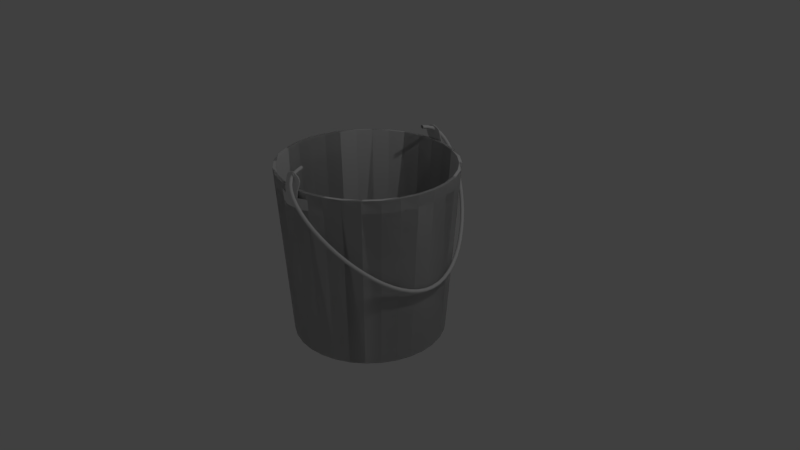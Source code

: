 # Source: bucketmesh.blend  (saved by Blender 2.78.0; exported with 4.5.12 LTS)
import bpy
from mathutils import Matrix  # noqa: F401  (used for matrix-valued properties, if any)

bpy.ops.wm.read_factory_settings(use_empty=True)
scene = bpy.context.scene
scene.name = 'Scene'

# ---- collections
col_collection_1 = bpy.data.collections.new('Collection 1'); scene.collection.children.link(col_collection_1)

# ---- world
world_world = bpy.data.worlds.new('World'); scene.world = world_world
world_world.color = (0.05088, 0.05088, 0.05088)
world_world.use_sun_shadow = False
world_world.sun_shadow_jitter_overblur = 0.0
world_world.cycles.sampling_method = 'MANUAL'

# ---- cameras
cam_camera = bpy.data.cameras.new('Camera')
cam_camera.clip_end = 100.0
cam_camera.lens = 35.0
cam_camera.sensor_width = 32.0
cam_camera.sensor_height = 18.0
cam_camera.ortho_scale = 7.314
cam_camera.dof.focus_distance = 0.0
cam_camera.dof.aperture_fstop = 128.0

# ---- lights
light_lamp = bpy.data.lights.new('Lamp', 'POINT')
light_lamp.transmission_factor = 0.0
light_lamp.cutoff_distance = 30.0
light_lamp.energy = 100.0
light_lamp.shadow_buffer_clip_start = 1.001
light_lamp.shadow_soft_size = 0.1
light_lamp.shadow_maximum_resolution = 0.006
light_lamp.use_absolute_resolution = True

# ---- meshes
me_cylinder = bpy.data.meshes.new('Cylinder')
me_cylinder.from_pydata([], [], [])
me_cylinder.use_remesh_preserve_volume = False
me_cylinder.use_remesh_preserve_attributes = False
me_cylinder.use_mirror_vertex_groups = False
me_cylinder.update()
me_cylinder_002 = bpy.data.meshes.new('Cylinder.002')
me_cylinder_002.from_pydata([(0.0, 1.0, -1.0), (-1.743e-08, 1.154, 1.277), (0.1951, 0.9808, -1.0), (0.2252, 1.132, 1.277), (0.3827, 0.9239, -1.0), (0.4417, 1.066, 1.277), (0.5556, 0.8315, -1.0), (0.6413, 0.9598, 1.277), (0.7071, 0.7071, -1.0), (0.8162, 0.8162, 1.277), (0.8315, 0.5556, -1.0), (0.9598, 0.6413, 1.277), (0.9239, 0.3827, -1.0), (1.066, 0.4417, 1.277), (0.9808, 0.1951, -1.0), (1.132, 0.2252, 1.277), (1.0, 7.55e-08, -1.0), (1.154, 4.265e-08, 1.277), (0.9808, -0.1951, -1.0), (1.132, -0.2252, 1.277), (0.9239, -0.3827, -1.0), (1.066, -0.4417, 1.277), (0.8315, -0.5556, -1.0), (0.9598, -0.6413, 1.277), (0.7071, -0.7071, -1.0), (0.8162, -0.8162, 1.277), (0.5556, -0.8315, -1.0), (0.6413, -0.9598, 1.277), (0.3827, -0.9239, -1.0), (0.4417, -1.066, 1.277), (0.1951, -0.9808, -1.0), (0.2252, -1.132, 1.277), (-3.258e-07, -1.0, -1.0), (-3.935e-07, -1.154, 1.277), (-0.1951, -0.9808, -1.0), (-0.2252, -1.132, 1.277), (-0.3827, -0.9239, -1.0), (-0.4417, -1.066, 1.277), (-0.5556, -0.8315, -1.0), (-0.6413, -0.9598, 1.277), (-0.7071, -0.7071, -1.0), (-0.8162, -0.8162, 1.277), (-0.8315, -0.5556, -1.0), (-0.9598, -0.6413, 1.277), (-0.9239, -0.3827, -1.0), (-1.066, -0.4417, 1.277), (-0.9808, -0.1951, -1.0), (-1.132, -0.2252, 1.277), (-1.0, 9.656e-07, -1.0), (-1.154, 1.07e-06, 1.277), (-0.9808, 0.1951, -1.0), (-1.132, 0.2252, 1.277), (-0.9239, 0.3827, -1.0), (-1.066, 0.4417, 1.277), (-0.8315, 0.5556, -1.0), (-0.9598, 0.6413, 1.277), (-0.7071, 0.7071, -1.0), (-0.8162, 0.8162, 1.277), (-0.5556, 0.8315, -1.0), (-0.6413, 0.9598, 1.277), (-0.3827, 0.9239, -1.0), (-0.4417, 1.066, 1.277), (-0.1951, 0.9808, -1.0), (-0.2252, 1.132, 1.277), (0.0, 0.9739, -0.9737), (-1.743e-08, 1.117, 1.28), (0.19, 0.9552, -0.9737), (0.218, 1.096, 1.28), (0.3727, 0.8998, -0.9737), (0.4276, 1.032, 1.28), (0.5411, 0.8098, -0.9737), (0.6208, 0.9291, 1.28), (0.6887, 0.6887, -0.9737), (0.7901, 0.7901, 1.28), (0.8098, 0.5411, -0.9737), (0.9291, 0.6208, 1.28), (0.8998, 0.3727, -0.9737), (1.032, 0.4276, 1.28), (0.9552, 0.19, -0.9737), (1.096, 0.218, 1.28), (0.9739, 7.55e-08, -0.9737), (1.117, 4.265e-08, 1.28), (0.9552, -0.19, -0.9737), (1.096, -0.218, 1.28), (0.8998, -0.3727, -0.9737), (1.032, -0.4276, 1.28), (0.8098, -0.5411, -0.9737), (0.9291, -0.6208, 1.28), (0.6887, -0.6887, -0.9737), (0.7901, -0.7901, 1.28), (0.5411, -0.8098, -0.9737), (0.6208, -0.9291, 1.28), (0.3727, -0.8998, -0.9737), (0.4276, -1.032, 1.28), (0.19, -0.9552, -0.9737), (0.218, -1.096, 1.28), (-3.258e-07, -0.9739, -0.9737), (-3.935e-07, -1.117, 1.28), (-0.19, -0.9552, -0.9737), (-0.218, -1.096, 1.28), (-0.3727, -0.8998, -0.9737), (-0.4276, -1.032, 1.28), (-0.5411, -0.8098, -0.9737), (-0.6208, -0.9291, 1.28), (-0.6887, -0.6887, -0.9737), (-0.7901, -0.7901, 1.28), (-0.8098, -0.5411, -0.9737), (-0.9291, -0.6208, 1.28), (-0.8998, -0.3727, -0.9737), (-1.032, -0.4276, 1.28), (-0.9552, -0.19, -0.9737), (-1.096, -0.218, 1.28), (-0.9739, 9.656e-07, -0.9737), (-1.117, 1.07e-06, 1.28), (-0.9552, 0.19, -0.9737), (-1.096, 0.218, 1.28), (-0.8998, 0.3727, -0.9737), (-1.032, 0.4276, 1.28), (-0.8098, 0.5411, -0.9737), (-0.9291, 0.6208, 1.28), (-0.6887, 0.6887, -0.9737), (-0.7901, 0.7901, 1.28), (-0.5411, 0.8098, -0.9737), (-0.6208, 0.9291, 1.28), (-0.3727, 0.8998, -0.9737), (-0.4276, 1.032, 1.28), (-0.19, 0.9552, -0.9737), (-0.218, 1.096, 1.28), (-1.619e-08, 1.143, 1.116), (0.2231, 1.121, 1.116), (0.4376, 1.056, 1.116), (0.6352, 0.9507, 1.116), (0.8085, 0.8085, 1.116), (0.9507, 0.6352, 1.116), (1.056, 0.4376, 1.116), (1.121, 0.2231, 1.116), (1.143, 4.497e-08, 1.116), (1.121, -0.2231, 1.116), (1.056, -0.4376, 1.116), (0.9507, -0.6352, 1.116), (0.8085, -0.8085, 1.116), (0.6352, -0.9507, 1.116), (0.4376, -1.056, 1.116), (0.2231, -1.121, 1.116), (-3.888e-07, -1.143, 1.116), (-0.2231, -1.121, 1.116), (-0.4376, -1.056, 1.116), (-0.6352, -0.9507, 1.116), (-0.8085, -0.8085, 1.116), (-0.9507, -0.6352, 1.116), (-1.056, -0.4376, 1.116), (-1.121, -0.2231, 1.116), (-1.143, 1.063e-06, 1.116), (-1.121, 0.2231, 1.116), (-1.056, 0.4376, 1.116), (-0.9507, 0.6352, 1.116), (-0.8085, 0.8085, 1.116), (-0.6352, 0.9507, 1.116), (-0.4376, 1.056, 1.116), (-0.2231, 1.121, 1.116), (0.008855, -1.114, 1.421), (0.01059, -1.114, 1.421), (0.01225, -1.114, 1.421), (0.01378, -1.114, 1.422), (0.01513, -1.114, 1.423), (0.01623, -1.114, 1.425), (0.01705, -1.114, 1.426), (0.01756, -1.114, 1.428), (0.01773, -1.114, 1.429), (0.01756, -1.114, 1.431), (0.01705, -1.114, 1.433), (0.01623, -1.114, 1.434), (0.01513, -1.114, 1.436), (0.01378, -1.114, 1.437), (0.01225, -1.114, 1.438), (0.01059, -1.114, 1.438), (0.008855, -1.114, 1.438), (0.007123, -1.114, 1.438), (0.005459, -1.114, 1.438), (0.003924, -1.114, 1.437), (0.00258, -1.114, 1.423), (0.003924, -1.114, 1.422), (0.005459, -1.114, 1.421), (0.007123, -1.114, 1.421), (0.01756, -1.172, 1.428), (0.01773, -1.172, 1.429), (0.01756, -1.172, 1.431), (0.01513, -1.172, 1.436), (0.005459, -1.143, 1.438), (0.005459, -1.143, 1.438), (0.007123, -1.143, 1.438), (0.007123, -1.143, 1.438), (0.01513, -1.143, 1.423), (0.01513, -1.143, 1.423), (0.001197, -1.143, 1.425), (0.01378, -1.143, 1.422), (0.01378, -1.143, 1.422), (0.01651, -1.143, 1.425), (0.01623, -1.143, 1.425), (0.01059, -1.143, 1.438), (0.01623, -1.143, 1.425), (0.007123, -1.143, 1.421), (0.007123, -1.143, 1.421), (0.005459, -1.143, 1.421), (0.005459, -1.143, 1.421), (0.01378, -1.143, 1.437), (0.01378, -1.143, 1.437), (0.01513, -1.143, 1.436), (0.002471, -1.143, 1.436), (0.01513, -1.143, 1.436), (0.003924, -1.143, 1.422), (0.003924, -1.143, 1.422), (0.01524, -1.143, 1.436), (0.01059, -1.143, 1.438), (0.01225, -1.143, 1.438), (0.01225, -1.143, 1.438), (0.0001509, -1.143, 1.428), (0.0001509, -1.143, 1.428), (0.001197, -1.143, 1.425), (0.001476, -1.143, 1.425), (0.001476, -1.143, 1.425), (0.00258, -1.143, 1.436), (0.00258, -1.143, 1.436), (0.003924, -1.143, 1.437), (0.003924, -1.143, 1.437), (0.0006559, -1.143, 1.433), (0.0006559, -1.143, 1.433), (0.01651, -1.143, 1.425), (0.01705, -1.143, 1.426), (0.01705, -1.143, 1.426), (0.01756, -1.143, 1.428), (0.01756, -1.143, 1.428), (0.01756, -1.143, 1.431), (0.01756, -1.143, 1.431), (0.01773, -1.143, 1.429), (0.01773, -1.143, 1.429), (0.01623, -1.143, 1.434), (0.01623, -1.143, 1.434), (0.01705, -1.143, 1.433), (0.01705, -1.143, 1.433), (0.008855, -1.143, 1.438), (0.008855, -1.143, 1.438), (0.01225, -1.143, 1.421), (0.01225, -1.143, 1.421), (0.01059, -1.143, 1.421), (0.01059, -1.143, 1.421), (0.002471, -1.143, 1.436), (0.01524, -1.143, 1.436), (-0.09883, -1.157, 1.051), (0.1149, -1.157, 1.051), (-0.2136, -1.128, 1.197), (0.1209, -1.174, 1.232), (0.1209, -1.164, 1.051), (-0.09286, -1.174, 1.195), (-0.09286, -1.164, 1.051), (0.1209, -1.174, 1.195), (0.2417, -1.111, 1.054), (-0.09286, -1.174, 1.232), (-0.2136, -1.118, 1.054), (0.2417, -1.121, 1.197), (0.00639, -1.129, 1.464), (0.01806, -1.129, 1.442), (0.0161, -1.129, 1.44), (0.02087, -1.129, 1.446), (0.02161, -1.129, 1.448), (0.01967, -1.129, 1.444), (0.02087, -1.129, 1.456), (0.006391, -1.129, 1.438), (0.003963, -1.129, 1.439), (0.01806, -1.129, 1.46), (0.001726, -1.129, 1.462), (-0.001844, -1.129, 1.458), (0.02008, -1.129, 1.444), (0.008915, -1.129, 1.438), (0.008915, -1.129, 1.464), (0.01387, -1.129, 1.439), (0.01144, -1.129, 1.438), (0.1163, 1.16, 1.051), (-0.09746, 1.16, 1.051), (0.1163, 1.17, 1.195), (-0.09746, 1.17, 1.195), (0.2371, 1.113, 1.054), (-0.2182, 1.119, 1.054), (0.2371, 1.123, 1.197), (-0.2182, 1.129, 1.197), (0.1163, 1.169, 1.232), (-0.09746, 1.169, 1.232), (0.1204, 1.169, 1.257), (-0.1016, 1.169, 1.257), (0.1213, 1.168, 1.282), (-0.1025, 1.168, 1.282), (0.1235, 1.157, 1.311), (-0.1065, 1.157, 1.311), (0.1267, 1.144, 1.349), (-0.1097, 1.144, 1.349), (0.1267, 1.133, 1.39), (-0.1097, 1.133, 1.39), (0.1156, 1.133, 1.422), (-0.09854, 1.133, 1.422), (0.09408, 1.132, 1.444), (-0.07702, 1.132, 1.444), (0.06406, 1.132, 1.46), (-0.047, 1.132, 1.46), (0.02198, 1.132, 1.477), (-0.004914, 1.132, 1.477), (0.003579, 1.132, 1.463), (0.001342, 1.132, 1.462), (-0.0006185, 1.132, 1.46), (0.006007, 1.132, 1.464), (0.008531, 1.132, 1.464), (-0.0007765, 1.132, 1.46), (0.006039, -1.092, 1.466), (0.0118, -1.092, 1.465), (-0.005256, -1.092, 1.463), (0.0002808, -1.092, 1.465), (0.01376, 1.132, 1.464), (0.008007, 1.132, 1.464), (0.008619, 1.132, 1.464), (-0.01078, 1.133, 1.418), (-0.0135, 1.133, 1.423), (0.02506, 1.133, 1.408), (-0.01286, 1.133, 1.422), (0.04271, 1.132, 1.441), (0.04328, 1.132, 1.435), (-0.007105, 1.133, 1.414), (-0.01078, 1.132, 1.451), (0.04271, 1.132, 1.441), (0.03016, 1.132, 1.459), (-0.007105, 1.132, 1.456), (0.0007454, 1.132, 1.461), (0.03463, 1.132, 1.456), (0.04103, 1.132, 1.446), (-0.0135, 1.132, 1.446), (-0.002632, 1.133, 1.41), (-0.01518, 1.132, 1.429), (-0.002632, 1.132, 1.459), (-0.001708, 1.132, 1.46), (0.04153, 1.132, 1.444), (0.03016, 1.133, 1.41), (-0.01575, 1.132, 1.435), (0.01376, 1.133, 1.405), (0.04271, 1.132, 1.429), (0.008007, 1.133, 1.406), (-0.01518, 1.132, 1.441), (0.01952, 1.133, 1.406), (0.01952, 1.132, 1.464), (0.00247, 1.133, 1.408), (0.04103, 1.133, 1.423), (0.0383, 1.133, 1.418), (0.03463, 1.133, 1.414), (0.04039, 1.133, 1.422), (-0.001708, 1.132, 1.46), (0.0007454, 1.132, 1.461), (0.0383, 1.132, 1.451), (-0.014, 1.132, 1.444), (0.02506, 1.132, 1.462), (0.02924, 1.132, 1.46), (0.0, 0.993, -0.9929), (-1.743e-08, 1.147, 1.271), (0.1937, 0.9739, -0.9929), (0.2237, 1.125, 1.271), (0.38, 0.9174, -0.9929), (0.4388, 1.059, 1.271), (0.5517, 0.8256, -0.9929), (0.637, 0.9534, 1.271), (0.7021, 0.7021, -0.9929), (0.8108, 0.8108, 1.271), (0.8256, 0.5517, -0.9929), (0.9534, 0.637, 1.271), (0.9174, 0.38, -0.9929), (1.059, 0.4388, 1.271), (0.9739, 0.1937, -0.9929), (1.125, 0.2237, 1.271), (0.993, 7.55e-08, -0.9929), (1.147, 4.265e-08, 1.271), (0.9739, -0.1937, -0.9929), (1.125, -0.2237, 1.271), (0.9174, -0.38, -0.9929), (1.059, -0.4388, 1.271), (0.8256, -0.5517, -0.9929), (0.9534, -0.637, 1.271), (0.7021, -0.7021, -0.9929), (0.8108, -0.8108, 1.271), (0.5517, -0.8256, -0.9929), (0.637, -0.9534, 1.271), (0.38, -0.9174, -0.9929), (0.4388, -1.059, 1.271), (0.1937, -0.9739, -0.9929), (0.2237, -1.125, 1.271), (-3.258e-07, -0.993, -0.9929), (-3.935e-07, -1.147, 1.271), (-0.1937, -0.9739, -0.9929), (-0.2237, -1.125, 1.271), (-0.38, -0.9174, -0.9929), (-0.4388, -1.059, 1.271), (-0.5517, -0.8256, -0.9929), (-0.637, -0.9534, 1.271), (-0.7021, -0.7021, -0.9929), (-0.8108, -0.8108, 1.271), (-0.8256, -0.5517, -0.9929), (-0.9534, -0.637, 1.271), (-0.9174, -0.38, -0.9929), (-1.059, -0.4388, 1.271), (-0.9739, -0.1937, -0.9929), (-1.125, -0.2237, 1.271), (-0.993, 9.656e-07, -0.9929), (-1.147, 1.07e-06, 1.271), (-0.9739, 0.1937, -0.9929), (-1.125, 0.2237, 1.271), (-0.9174, 0.38, -0.9929), (-1.059, 0.4388, 1.271), (-0.8256, 0.5517, -0.9929), (-0.9534, 0.637, 1.271), (-0.7021, 0.7021, -0.9929), (-0.8108, 0.8108, 1.271), (-0.5517, 0.8256, -0.9929), (-0.637, 0.9534, 1.271), (-0.38, 0.9174, -0.9929), (-0.4388, 1.059, 1.271), (-0.1937, 0.9739, -0.9929), (-0.2237, 1.125, 1.271), (0.0, 0.981, -0.9808), (-1.743e-08, 1.124, 1.272), (0.1914, 0.9621, -0.9808), (0.2192, 1.102, 1.272), (0.3754, 0.9063, -0.9808), (0.43, 1.038, 1.272), (0.545, 0.8157, -0.9808), (0.6243, 0.9343, 1.272), (0.6937, 0.6937, -0.9808), (0.7946, 0.7946, 1.272), (0.8157, 0.545, -0.9808), (0.9343, 0.6243, 1.272), (0.9063, 0.3754, -0.9808), (1.038, 0.43, 1.272), (0.9621, 0.1914, -0.9808), (1.102, 0.2192, 1.272), (0.981, 7.55e-08, -0.9808), (1.124, 4.265e-08, 1.272), (0.9621, -0.1914, -0.9808), (1.102, -0.2192, 1.272), (0.9063, -0.3754, -0.9808), (1.038, -0.43, 1.272), (0.8157, -0.545, -0.9808), (0.9343, -0.6243, 1.272), (0.6937, -0.6937, -0.9808), (0.7946, -0.7946, 1.272), (0.545, -0.8157, -0.9808), (0.6243, -0.9343, 1.272), (0.3754, -0.9063, -0.9808), (0.43, -1.038, 1.272), (0.1914, -0.9621, -0.9808), (0.2192, -1.102, 1.272), (-3.258e-07, -0.981, -0.9808), (-3.935e-07, -1.124, 1.272), (-0.1914, -0.9621, -0.9808), (-0.2192, -1.102, 1.272), (-0.3754, -0.9063, -0.9808), (-0.43, -1.038, 1.272), (-0.545, -0.8157, -0.9808), (-0.6243, -0.9343, 1.272), (-0.6937, -0.6937, -0.9808), (-0.7946, -0.7946, 1.272), (-0.8157, -0.545, -0.9808), (-0.9343, -0.6243, 1.272), (-0.9063, -0.3754, -0.9808), (-1.038, -0.43, 1.272), (-0.9621, -0.1914, -0.9808), (-1.102, -0.2192, 1.272), (-0.981, 9.656e-07, -0.9808), (-1.124, 1.07e-06, 1.272), (-0.9621, 0.1914, -0.9808), (-1.102, 0.2192, 1.272), (-0.9063, 0.3754, -0.9808), (-1.038, 0.43, 1.272), (-0.8157, 0.545, -0.9808), (-0.9343, 0.6243, 1.272), (-0.6937, 0.6937, -0.9808), (-0.7946, 0.7946, 1.272), (-0.545, 0.8157, -0.9808), (-0.6243, 0.9343, 1.272), (-0.3754, 0.9063, -0.9808), (-0.43, 1.038, 1.272), (-0.1914, 0.9621, -0.9808), (-0.2192, 1.102, 1.272), (-1.619e-08, 1.133, 1.117), (0.2211, 1.112, 1.117), (0.4337, 1.047, 1.117), (0.6297, 0.9424, 1.117), (0.8015, 0.8015, 1.117), (0.9424, 0.6297, 1.117), (1.047, 0.4337, 1.117), (1.112, 0.2211, 1.117), (1.133, 4.497e-08, 1.117), (1.112, -0.2211, 1.117), (1.047, -0.4337, 1.117), (0.9424, -0.6297, 1.117), (0.8015, -0.8015, 1.117), (0.6297, -0.9424, 1.117), (0.4337, -1.047, 1.117), (0.2211, -1.112, 1.117), (-3.888e-07, -1.133, 1.117), (-0.2211, -1.112, 1.117), (-0.4337, -1.047, 1.117), (-0.6297, -0.9424, 1.117), (-0.8015, -0.8015, 1.117), (-0.9424, -0.6297, 1.117), (-1.047, -0.4337, 1.117), (-1.112, -0.2211, 1.117), (-1.133, 1.063e-06, 1.117), (-1.112, 0.2211, 1.117), (-1.047, 0.4337, 1.117), (-0.9424, 0.6297, 1.117), (-0.8015, 0.8015, 1.117), (-0.6297, 0.9424, 1.117), (-0.4337, 1.047, 1.117), (-0.2211, 1.112, 1.117), (0.008806, -1.108, 1.413), (0.01053, -1.108, 1.413), (0.01218, -1.108, 1.413), (0.01371, -1.108, 1.414), (0.01505, -1.108, 1.415), (0.01614, -1.108, 1.417), (0.01696, -1.108, 1.418), (0.01746, -1.108, 1.42), (0.01763, -1.108, 1.422), (0.01746, -1.108, 1.423), (0.01696, -1.108, 1.425), (0.01614, -1.108, 1.426), (0.01505, -1.108, 1.428), (0.01371, -1.108, 1.429), (0.01218, -1.108, 1.43), (0.01053, -1.108, 1.43), (0.008806, -1.108, 1.43), (0.007084, -1.108, 1.43), (0.005429, -1.108, 1.43), (0.003903, -1.108, 1.429), (0.002566, -1.108, 1.428), (0.001468, -1.108, 1.426), (0.0001503, -1.108, 1.423), (-1.962e-05, -1.108, 1.422), (0.0001503, -1.108, 1.42), (0.0006526, -1.108, 1.418), (0.001468, -1.108, 1.417), (0.002566, -1.108, 1.415), (0.003903, -1.108, 1.414), (0.005428, -1.108, 1.413), (0.007084, -1.108, 1.413), (0.01371, -1.165, 1.414), (0.01696, -1.165, 1.418), (0.01746, -1.165, 1.42), (0.01763, -1.165, 1.422), (0.01746, -1.165, 1.423), (0.01696, -1.165, 1.425), (0.01615, -1.165, 1.427), (0.01505, -1.165, 1.428), (0.01371, -1.165, 1.429), (0.01218, -1.165, 1.43), (0.01053, -1.165, 1.43), (0.005429, -1.165, 1.43), (0.002566, -1.165, 1.428), (0.001468, -1.165, 1.427), (0.0006526, -1.165, 1.425), (0.002566, -1.165, 1.415), (0.005429, -1.137, 1.43), (0.005429, -1.137, 1.43), (0.007085, -1.137, 1.43), (0.007085, -1.137, 1.43), (0.01371, -1.137, 1.414), (0.01371, -1.137, 1.414), (0.01642, -1.137, 1.417), (0.01614, -1.137, 1.417), (0.01053, -1.137, 1.43), (0.01614, -1.137, 1.417), (0.005429, -1.137, 1.413), (0.005429, -1.137, 1.413), (0.01371, -1.137, 1.429), (0.01371, -1.137, 1.429), (0.01505, -1.137, 1.428), (0.002458, -1.137, 1.428), (0.01505, -1.137, 1.428), (0.01515, -1.137, 1.428), (0.01053, -1.137, 1.43), (0.01218, -1.137, 1.43), (0.01218, -1.137, 1.43), (0.0006526, -1.137, 1.418), (0.0006526, -1.137, 1.418), (0.001468, -1.137, 1.417), (0.001468, -1.137, 1.417), (0.002566, -1.137, 1.428), (0.002566, -1.137, 1.428), (0.003903, -1.137, 1.429), (0.003903, -1.137, 1.429), (0.0006526, -1.137, 1.425), (0.0006526, -1.137, 1.425), (0.001468, -1.137, 1.427), (0.001468, -1.137, 1.427), (0.01642, -1.137, 1.417), (0.01696, -1.137, 1.418), (0.01696, -1.137, 1.418), (0.01746, -1.137, 1.42), (0.01746, -1.137, 1.42), (0.008806, -1.137, 1.413), (0.008806, -1.137, 1.413), (0.0001503, -1.137, 1.423), (0.0001503, -1.137, 1.423), (0.01746, -1.137, 1.423), (0.01746, -1.137, 1.423), (0.01763, -1.137, 1.422), (0.01763, -1.137, 1.422), (0.01615, -1.137, 1.427), (0.01615, -1.137, 1.427), (0.01696, -1.137, 1.425), (0.01696, -1.137, 1.425), (0.008807, -1.137, 1.43), (0.008807, -1.137, 1.43), (0.01218, -1.137, 1.413), (0.01218, -1.137, 1.413), (0.002566, -1.137, 1.415), (0.002566, -1.137, 1.415), (0.002458, -1.137, 1.428), (0.01515, -1.137, 1.428), (-0.2165, -1.108, 1.054), (0.2325, -1.106, 1.054), (-0.2165, -1.118, 1.198), (0.2325, -1.116, 1.198), (0.1145, 1.15, 1.052), (-0.09583, 1.15, 1.052), (0.1151, 1.16, 1.195), (-0.09638, 1.16, 1.195), (0.2335, 1.104, 1.054), (-0.215, 1.109, 1.054), (0.2335, 1.114, 1.198), (-0.215, 1.119, 1.198), (0.1163, 1.159, 1.232), (-0.09746, 1.159, 1.232), (0.1204, 1.159, 1.257), (-0.1016, 1.159, 1.257), (0.1213, 1.159, 1.28), (-0.1025, 1.159, 1.28), (0.1235, 1.147, 1.308), (-0.1065, 1.147, 1.308), (0.1267, 1.134, 1.346), (-0.1097, 1.134, 1.346), (0.1267, 1.123, 1.388), (-0.1097, 1.123, 1.388), (0.1156, 1.123, 1.422), (-0.09854, 1.123, 1.422), (0.09408, 1.122, 1.444), (-0.07702, 1.122, 1.444), (0.06406, 1.122, 1.46), (-0.047, 1.122, 1.46), (0.02198, 1.122, 1.477), (-0.004914, 1.122, 1.477), (0.003579, 1.122, 1.463), (0.001342, 1.122, 1.461), (-0.0006185, 1.122, 1.46), (0.006007, 1.122, 1.463), (0.008531, 1.122, 1.464), (-0.0007765, 1.122, 1.46), (0.01489, -1.136, 1.464), (0.01742, -1.136, 1.464), (-0.005814, -1.137, 1.46), (0.02208, -1.136, 1.462), (-0.001635, -1.136, 1.462), (0.01984, -1.136, 1.463), (0.03743, -1.137, 1.444), (0.02834, -1.136, 1.477), (-0.01488, -1.137, 1.451), (0.001448, -1.136, 1.477), (-0.01696, -1.137, 1.422), (0.07042, -1.137, 1.46), (-0.01121, -1.137, 1.414), (-0.04064, -1.137, 1.46), (-0.01488, -1.137, 1.418), (0.1004, -1.137, 1.444), (-0.01761, -1.137, 1.423), (-0.07066, -1.137, 1.444), (0.02095, -1.137, 1.408), (0.122, -1.137, 1.422), (0.003902, -1.136, 1.464), (-0.09218, -1.137, 1.422), (0.003902, -1.137, 1.406), (0.1331, -1.138, 1.39), (0.03861, -1.137, 1.441), (0.01542, -1.137, 1.406), (-0.01929, -1.137, 1.429), (0.00966, -1.137, 1.405), (0.03917, -1.137, 1.435), (-0.006737, -1.137, 1.41), (-0.01811, -1.137, 1.444), (0.02513, -1.137, 1.46), (0.02606, -1.137, 1.459), (0.03861, -1.137, 1.429), (0.02606, -1.137, 1.41), (0.03693, -1.137, 1.446), (-0.01761, -1.137, 1.446), (-0.01121, -1.137, 1.456), (0.02268, -1.136, 1.461), (0.03053, -1.137, 1.456), (-0.006737, -1.137, 1.459), (-0.01929, -1.137, 1.441), (0.0342, -1.137, 1.451), (0.03053, -1.137, 1.414), (-0.01985, -1.137, 1.435), (-0.1033, -1.138, 1.39), (-0.01929, -1.137, 1.441), (0.1331, -1.148, 1.349), (0.03628, -1.137, 1.422), (-0.1033, -1.148, 1.349), (-0.001635, -1.137, 1.408), (0.1299, -1.161, 1.311), (0.03693, -1.137, 1.423), (-0.1001, -1.161, 1.311), (0.0342, -1.137, 1.418), (0.1259, -1.173, 1.282), (0.01481, -1.136, 1.464), (-0.09789, -1.173, 1.282), (0.01542, -1.136, 1.464), (0.125, -1.173, 1.257), (0.00966, -1.136, 1.464), (-0.09697, -1.173, 1.257), (0.01376, 1.122, 1.464), (0.008007, 1.122, 1.464), (0.008619, 1.122, 1.464), (-0.01078, 1.123, 1.418), (-0.0135, 1.123, 1.423), (0.02506, 1.123, 1.407), (-0.01286, 1.123, 1.422), (0.04271, 1.122, 1.44), (0.04328, 1.122, 1.435), (-0.007105, 1.123, 1.414), (-0.01078, 1.122, 1.451), (0.04271, 1.122, 1.44), (0.03016, 1.122, 1.459), (-0.007105, 1.122, 1.456), (0.0007454, 1.122, 1.461), (0.03463, 1.122, 1.456), (0.04103, 1.122, 1.446), (-0.0135, 1.122, 1.446), (-0.002632, 1.123, 1.41), (-0.01518, 1.122, 1.429), (-0.002632, 1.122, 1.459), (-0.001708, 1.122, 1.46), (0.04153, 1.122, 1.444), (0.03016, 1.123, 1.41), (-0.01575, 1.122, 1.435), (0.01376, 1.123, 1.405), (0.04271, 1.122, 1.429), (0.008007, 1.123, 1.406), (-0.01518, 1.122, 1.44), (0.01952, 1.123, 1.406), (0.01952, 1.122, 1.464), (0.00247, 1.123, 1.407), (0.04103, 1.123, 1.423), (0.0383, 1.123, 1.418), (0.03463, 1.123, 1.414), (0.04039, 1.123, 1.422), (-0.001708, 1.122, 1.46), (0.0007454, 1.122, 1.461), (0.0383, 1.122, 1.451), (-0.014, 1.122, 1.444), (0.02506, 1.122, 1.462), (0.02924, 1.122, 1.46), (0.03499, -1.12, 1.43), (0.02244, -1.12, 1.412), (-0.02348, -1.13, 1.436), (0.0319, -1.12, 1.422), (0.03555, -1.12, 1.436), (0.03198, -1.13, 1.422), (0.03058, -1.13, 1.42), (0.03331, -1.12, 1.425), (0.03058, -1.12, 1.42), (-0.02291, -1.129, 1.442), (-0.02291, -1.12, 1.43), (0.03499, -1.119, 1.442), (-0.02123, -1.13, 1.425), (0.01733, -1.12, 1.409), (-0.02123, -1.129, 1.447), (-0.0185, -1.129, 1.452), (-0.02123, -1.12, 1.425), (0.03058, -1.119, 1.452), (0.03499, -1.129, 1.442), (0.03331, -1.119, 1.447), (0.02691, -1.119, 1.457), (0.03555, -1.13, 1.436), (-0.01036, -1.129, 1.461), (-0.0185, -1.119, 1.452), (-0.0185, -1.119, 1.452), (0.0118, -1.129, 1.465), (0.02691, -1.12, 1.415), (0.03424, -1.119, 1.444), (0.03419, -1.129, 1.444), (-0.02216, -1.119, 1.444), (-0.02211, -1.129, 1.444), (-0.01483, -1.119, 1.457), (-0.01149, -1.119, 1.46), (-0.01149, -1.119, 1.46), (0.02356, -1.119, 1.46), (0.02356, -1.119, 1.46), (0.02244, -1.119, 1.461), (0.02244, -1.119, 1.461), (0.02338, -1.129, 1.46), (0.02338, -1.129, 1.46), (-0.01036, -1.129, 1.461), (-0.005256, -1.119, 1.463), (-0.005256, -1.119, 1.463), (0.01733, -1.119, 1.463), (0.01733, -1.119, 1.463), (0.0002808, -1.119, 1.465), (0.0002808, -1.119, 1.465), (0.006039, -1.119, 1.466), (0.006039, -1.119, 1.466), (0.0, 0.993, -0.9929), (-1.743e-08, 1.147, 1.271), (0.1937, 0.9739, -0.9929), (0.2237, 1.125, 1.271), (0.38, 0.9174, -0.9929), (0.4388, 1.059, 1.271), (0.5517, 0.8256, -0.9929), (0.637, 0.9534, 1.271), (0.7021, 0.7021, -0.9929), (0.8108, 0.8108, 1.271), (0.8256, 0.5517, -0.9929), (0.9534, 0.637, 1.271), (0.9174, 0.38, -0.9929), (1.059, 0.4388, 1.271), (0.9739, 0.1937, -0.9929), (1.125, 0.2237, 1.271), (0.993, 7.55e-08, -0.9929), (1.147, 4.265e-08, 1.271), (0.9739, -0.1937, -0.9929), (1.125, -0.2237, 1.271), (0.9174, -0.38, -0.9929), (1.059, -0.4388, 1.271), (0.8256, -0.5517, -0.9929), (0.9534, -0.637, 1.271), (0.7021, -0.7021, -0.9929), (0.8108, -0.8108, 1.271), (0.5517, -0.8256, -0.9929), (0.637, -0.9534, 1.271), (0.38, -0.9174, -0.9929), (0.4388, -1.059, 1.271), (0.1937, -0.9739, -0.9929), (0.2237, -1.125, 1.271), (-3.258e-07, -0.993, -0.9929), (-3.935e-07, -1.147, 1.271), (-0.1937, -0.9739, -0.9929), (-0.2237, -1.125, 1.271), (-0.38, -0.9174, -0.9929), (-0.4388, -1.059, 1.271), (-0.5517, -0.8256, -0.9929), (-0.637, -0.9534, 1.271), (-0.7021, -0.7021, -0.9929), (-0.8108, -0.8108, 1.271), (-0.8256, -0.5517, -0.9929), (-0.9534, -0.637, 1.271), (-0.9174, -0.38, -0.9929), (-1.059, -0.4388, 1.271), (-0.9739, -0.1937, -0.9929), (-1.125, -0.2237, 1.271), (-0.993, 9.656e-07, -0.9929), (-1.147, 1.07e-06, 1.271), (-0.9739, 0.1937, -0.9929), (-1.125, 0.2237, 1.271), (-0.9174, 0.38, -0.9929), (-1.059, 0.4388, 1.271), (-0.8256, 0.5517, -0.9929), (-0.9534, 0.637, 1.271), (-0.7021, 0.7021, -0.9929), (-0.8108, 0.8108, 1.271), (-0.5517, 0.8256, -0.9929), (-0.637, 0.9534, 1.271), (-0.38, 0.9174, -0.9929), (-0.4388, 1.059, 1.271), (-0.1937, 0.9739, -0.9929), (-0.2237, 1.125, 1.271), (0.0, 0.981, -0.9808), (-1.743e-08, 1.124, 1.272), (0.1914, 0.9621, -0.9808), (0.2192, 1.102, 1.272), (0.3754, 0.9063, -0.9808), (0.43, 1.038, 1.272), (0.545, 0.8157, -0.9808), (0.6243, 0.9343, 1.272), (0.6937, 0.6937, -0.9808), (0.7946, 0.7946, 1.272), (0.8157, 0.545, -0.9808), (0.9343, 0.6243, 1.272), (0.9063, 0.3754, -0.9808), (1.038, 0.43, 1.272), (0.9621, 0.1914, -0.9808), (1.102, 0.2192, 1.272), (0.981, 7.55e-08, -0.9808), (1.124, 4.265e-08, 1.272), (0.9621, -0.1914, -0.9808), (1.102, -0.2192, 1.272), (0.9063, -0.3754, -0.9808), (1.038, -0.43, 1.272), (0.8157, -0.545, -0.9808), (0.9343, -0.6243, 1.272), (0.6937, -0.6937, -0.9808), (0.7946, -0.7946, 1.272), (0.545, -0.8157, -0.9808), (0.6243, -0.9343, 1.272), (0.3754, -0.9063, -0.9808), (0.43, -1.038, 1.272), (0.1914, -0.9621, -0.9808), (0.2192, -1.102, 1.272), (-3.258e-07, -0.981, -0.9808), (-3.935e-07, -1.124, 1.272), (-0.1914, -0.9621, -0.9808), (-0.2192, -1.102, 1.272), (-0.3754, -0.9063, -0.9808), (-0.43, -1.038, 1.272), (-0.545, -0.8157, -0.9808), (-0.6243, -0.9343, 1.272), (-0.6937, -0.6937, -0.9808), (-0.7946, -0.7946, 1.272), (-0.8157, -0.545, -0.9808), (-0.9343, -0.6243, 1.272), (-0.9063, -0.3754, -0.9808), (-1.038, -0.43, 1.272), (-0.9621, -0.1914, -0.9808), (-1.102, -0.2192, 1.272), (-0.981, 9.656e-07, -0.9808), (-1.124, 1.07e-06, 1.272), (-0.9621, 0.1914, -0.9808), (-1.102, 0.2192, 1.272), (-0.9063, 0.3754, -0.9808), (-1.038, 0.43, 1.272), (-0.8157, 0.545, -0.9808), (-0.9343, 0.6243, 1.272), (-0.6937, 0.6937, -0.9808), (-0.7946, 0.7946, 1.272), (-0.545, 0.8157, -0.9808), (-0.6243, 0.9343, 1.272), (-0.3754, 0.9063, -0.9808), (-0.43, 1.038, 1.272), (-0.1914, 0.9621, -0.9808), (-0.2192, 1.102, 1.272), (-1.619e-08, 1.133, 1.117), (0.2211, 1.112, 1.117), (0.4337, 1.047, 1.117), (0.6297, 0.9424, 1.117), (0.8015, 0.8015, 1.117), (0.9424, 0.6297, 1.117), (1.047, 0.4337, 1.117), (1.112, 0.2211, 1.117), (1.133, 4.497e-08, 1.117), (1.112, -0.2211, 1.117), (1.047, -0.4337, 1.117), (0.9424, -0.6297, 1.117), (0.8015, -0.8015, 1.117), (0.6297, -0.9424, 1.117), (0.4337, -1.047, 1.117), (0.2211, -1.112, 1.117), (-3.888e-07, -1.133, 1.117), (-0.2211, -1.112, 1.117), (-0.4337, -1.047, 1.117), (-0.6297, -0.9424, 1.117), (-0.8015, -0.8015, 1.117), (-0.9424, -0.6297, 1.117), (-1.047, -0.4337, 1.117), (-1.112, -0.2211, 1.117), (-1.133, 1.063e-06, 1.117), (-1.112, 0.2211, 1.117), (-1.047, 0.4337, 1.117), (-0.9424, 0.6297, 1.117), (-0.8015, 0.8015, 1.117), (-0.6297, 0.9424, 1.117), (-0.4337, 1.047, 1.117), (-0.2211, 1.112, 1.117), (0.008806, -1.108, 1.413), (0.01053, -1.108, 1.413), (0.01218, -1.108, 1.413), (0.01371, -1.108, 1.414), (0.01505, -1.108, 1.415), (0.01614, -1.108, 1.417), (0.01696, -1.108, 1.418), (0.01746, -1.108, 1.42), (0.01763, -1.108, 1.422), (0.01746, -1.108, 1.423), (0.01696, -1.108, 1.425), (0.01614, -1.108, 1.426), (0.01505, -1.108, 1.428), (0.01371, -1.108, 1.429), (0.01218, -1.108, 1.43), (0.01053, -1.108, 1.43), (0.008806, -1.108, 1.43), (0.007084, -1.108, 1.43), (0.005429, -1.108, 1.43), (0.003903, -1.108, 1.429), (0.002566, -1.108, 1.415), (0.003903, -1.108, 1.414), (0.005428, -1.108, 1.413), (0.007084, -1.108, 1.413), (0.01746, -1.165, 1.42), (0.01763, -1.165, 1.422), (0.01746, -1.165, 1.423), (0.01505, -1.165, 1.428), (0.005429, -1.137, 1.43), (0.005429, -1.137, 1.43), (0.007085, -1.137, 1.43), (0.007085, -1.137, 1.43), (0.01505, -1.137, 1.415), (0.01505, -1.137, 1.415), (0.00119, -1.137, 1.417), (0.01371, -1.137, 1.414), (0.01371, -1.137, 1.414), (0.01642, -1.137, 1.417), (0.01614, -1.137, 1.417), (0.01053, -1.137, 1.43), (0.01614, -1.137, 1.417), (0.007084, -1.137, 1.413), (0.007084, -1.137, 1.413), (0.005429, -1.137, 1.413), (0.005429, -1.137, 1.413), (0.01371, -1.137, 1.429), (0.01371, -1.137, 1.429), (0.01505, -1.137, 1.428), (0.002458, -1.137, 1.428), (0.01505, -1.137, 1.428), (0.003903, -1.137, 1.414), (0.003903, -1.137, 1.414), (0.01515, -1.137, 1.428), (0.01053, -1.137, 1.43), (0.01218, -1.137, 1.43), (0.01218, -1.137, 1.43), (0.0001503, -1.137, 1.42), (0.0001503, -1.137, 1.42), (0.00119, -1.137, 1.417), (0.001468, -1.137, 1.417), (0.001468, -1.137, 1.417), (0.002566, -1.137, 1.428), (0.002566, -1.137, 1.428), (0.003903, -1.137, 1.429), (0.003903, -1.137, 1.429), (0.0006526, -1.137, 1.425), (0.0006526, -1.137, 1.425), (0.01642, -1.137, 1.417), (0.01696, -1.137, 1.418), (0.01696, -1.137, 1.418), (0.01746, -1.137, 1.42), (0.01746, -1.137, 1.42), (0.01746, -1.137, 1.423), (0.01746, -1.137, 1.423), (0.01763, -1.137, 1.422), (0.01763, -1.137, 1.422), (0.01615, -1.137, 1.427), (0.01615, -1.137, 1.427), (0.01696, -1.137, 1.425), (0.01696, -1.137, 1.425), (0.008807, -1.137, 1.43), (0.008807, -1.137, 1.43), (0.01218, -1.137, 1.413), (0.01218, -1.137, 1.413), (0.01053, -1.137, 1.413), (0.01053, -1.137, 1.413), (0.002458, -1.137, 1.428), (0.01515, -1.137, 1.428), (-0.0982, -1.149, 1.044), (0.1142, -1.149, 1.044), (-0.21, -1.119, 1.198), (0.1209, -1.164, 1.232), (0.1188, -1.154, 1.052), (-0.09164, -1.164, 1.195), (-0.09103, -1.154, 1.052), (0.1195, -1.164, 1.195), (0.2376, -1.102, 1.054), (-0.09286, -1.164, 1.232), (-0.21, -1.108, 1.054), (0.2376, -1.112, 1.198), (0.006356, -1.123, 1.456), (0.01797, -1.123, 1.434), (0.01602, -1.123, 1.432), (0.02076, -1.123, 1.438), (0.02149, -1.123, 1.44), (0.01957, -1.123, 1.436), (0.02076, -1.123, 1.448), (0.006356, -1.123, 1.43), (0.003942, -1.123, 1.431), (0.01797, -1.123, 1.452), (0.001717, -1.123, 1.454), (-0.001834, -1.123, 1.45), (0.01997, -1.123, 1.437), (0.008866, -1.123, 1.43), (0.008867, -1.123, 1.456), (0.01379, -1.123, 1.431), (0.01138, -1.123, 1.43), (0.1149, 1.153, 1.058), (-0.09626, 1.153, 1.058), (0.1123, 1.161, 1.192), (-0.09356, 1.161, 1.192), (0.2296, 1.11, 1.06), (-0.2109, 1.115, 1.06), (0.2296, 1.12, 1.192), (-0.2109, 1.125, 1.192), (0.1093, 1.162, 1.233), (-0.09052, 1.162, 1.233), (0.1132, 1.162, 1.258), (-0.09442, 1.162, 1.258), (0.1147, 1.161, 1.281), (-0.09595, 1.161, 1.281), (0.1164, 1.15, 1.31), (-0.09932, 1.15, 1.31), (0.1195, 1.137, 1.347), (-0.1025, 1.137, 1.347), (0.1192, 1.127, 1.388), (-0.1021, 1.127, 1.388), (0.1092, 1.126, 1.418), (-0.0921, 1.126, 1.418), (0.08968, 1.126, 1.438), (-0.07262, 1.126, 1.438), (0.06107, 1.125, 1.453), (-0.04401, 1.125, 1.453), (0.02055, 1.125, 1.469), (-0.003485, 1.125, 1.469), (0.0007943, 1.125, 1.469), (-0.002702, 1.125, 1.468), (-0.005765, 1.125, 1.465), (0.004616, 1.125, 1.471), (0.008416, 1.125, 1.471), (-0.004122, 1.126, 1.467), (0.006006, -1.086, 1.458), (0.01173, -1.086, 1.457), (-0.005227, -1.086, 1.455), (0.0002793, -1.086, 1.457), (0.01376, 1.125, 1.471), (0.007225, 1.125, 1.471), (0.008622, 1.125, 1.471), (-0.01683, 1.126, 1.414), (-0.02023, 1.126, 1.421), (0.02784, 1.126, 1.401), (-0.01909, 1.126, 1.419), (0.04975, 1.125, 1.441), (0.05056, 1.126, 1.435), (-0.01225, 1.126, 1.409), (-0.01683, 1.125, 1.455), (0.05213, 1.129, 1.441), (0.03421, 1.125, 1.465), (-0.01225, 1.125, 1.461), (-0.003299, 1.125, 1.467), (0.03978, 1.125, 1.461), (0.04776, 1.125, 1.449), (-0.02023, 1.125, 1.449), (-0.006676, 1.126, 1.404), (-0.02232, 1.126, 1.428), (-0.006676, 1.125, 1.465), (-0.005042, 1.125, 1.466), (0.0483, 1.125, 1.446), (0.03421, 1.126, 1.404), (-0.02303, 1.126, 1.435), (0.01376, 1.126, 1.398), (0.04985, 1.126, 1.428), (0.006587, 1.126, 1.399), (-0.02232, 1.125, 1.442), (0.02094, 1.126, 1.399), (0.02094, 1.125, 1.471), (-0.0003155, 1.126, 1.401), (0.04776, 1.126, 1.421), (0.04436, 1.126, 1.414), (0.03978, 1.126, 1.409), (0.04662, 1.126, 1.419), (0.00645, 1.127, 1.462), (-0.006265, 1.127, 1.456), (0.04436, 1.125, 1.455), (-0.02077, 1.125, 1.446), (0.02784, 1.125, 1.469), (0.03257, 1.125, 1.466), (0.0, 1.0, -1.0), (-1.743e-08, 1.154, 1.277), (0.1951, 0.9808, -1.0), (0.2252, 1.132, 1.277), (0.3827, 0.9239, -1.0), (0.4417, 1.066, 1.277), (0.5556, 0.8315, -1.0), (0.6413, 0.9598, 1.277), (0.7071, 0.7071, -1.0), (0.8162, 0.8162, 1.277), (0.8315, 0.5556, -1.0), (0.9598, 0.6413, 1.277), (0.9239, 0.3827, -1.0), (1.066, 0.4417, 1.277), (0.9808, 0.1951, -1.0), (1.132, 0.2252, 1.277), (1.0, 7.55e-08, -1.0), (1.154, 4.265e-08, 1.277), (0.9808, -0.1951, -1.0), (1.132, -0.2252, 1.277), (0.9239, -0.3827, -1.0), (1.066, -0.4417, 1.277), (0.8315, -0.5556, -1.0), (0.9598, -0.6413, 1.277), (0.7071, -0.7071, -1.0), (0.8162, -0.8162, 1.277), (0.5556, -0.8315, -1.0), (0.6413, -0.9598, 1.277), (0.3827, -0.9239, -1.0), (0.4417, -1.066, 1.277), (0.1951, -0.9808, -1.0), (0.2252, -1.132, 1.277), (-3.258e-07, -1.0, -1.0), (-3.935e-07, -1.154, 1.277), (-0.1951, -0.9808, -1.0), (-0.2252, -1.132, 1.277), (-0.3827, -0.9239, -1.0), (-0.4417, -1.066, 1.277), (-0.5556, -0.8315, -1.0), (-0.6413, -0.9598, 1.277), (-0.7071, -0.7071, -1.0), (-0.8162, -0.8162, 1.277), (-0.8315, -0.5556, -1.0), (-0.9598, -0.6413, 1.277), (-0.9239, -0.3827, -1.0), (-1.066, -0.4417, 1.277), (-0.9808, -0.1951, -1.0), (-1.132, -0.2252, 1.277), (-1.0, 9.656e-07, -1.0), (-1.154, 1.07e-06, 1.277), (-0.9808, 0.1951, -1.0), (-1.132, 0.2252, 1.277), (-0.9239, 0.3827, -1.0), (-1.066, 0.4417, 1.277), (-0.8315, 0.5556, -1.0), (-0.9598, 0.6413, 1.277), (-0.7071, 0.7071, -1.0), (-0.8162, 0.8162, 1.277), (-0.5556, 0.8315, -1.0), (-0.6413, 0.9598, 1.277), (-0.3827, 0.9239, -1.0), (-0.4417, 1.066, 1.277), (-0.1951, 0.9808, -1.0), (-0.2252, 1.132, 1.277), (0.0, 0.9739, -0.9737), (-1.743e-08, 1.117, 1.28), (0.19, 0.9552, -0.9737), (0.218, 1.096, 1.28), (0.3727, 0.8998, -0.9737), (0.4276, 1.032, 1.28), (0.5411, 0.8098, -0.9737), (0.6207, 0.929, 1.28), (0.6887, 0.6887, -0.9737), (0.7901, 0.7901, 1.28), (0.8098, 0.5411, -0.9737), (0.929, 0.6207, 1.28), (0.8998, 0.3727, -0.9737), (1.032, 0.4276, 1.28), (0.9552, 0.19, -0.9737), (1.096, 0.218, 1.28), (0.9739, 7.55e-08, -0.9737), (1.117, 4.265e-08, 1.28), (0.9552, -0.19, -0.9737), (1.096, -0.218, 1.28), (0.8998, -0.3727, -0.9737), (1.032, -0.4276, 1.28), (0.8098, -0.5411, -0.9737), (0.929, -0.6207, 1.28), (0.6887, -0.6887, -0.9737), (0.7901, -0.7901, 1.28), (0.5411, -0.8098, -0.9737), (0.6207, -0.929, 1.28), (0.3727, -0.8998, -0.9737), (0.4276, -1.032, 1.28), (0.19, -0.9552, -0.9737), (0.218, -1.096, 1.28), (-3.258e-07, -0.9739, -0.9737), (-3.935e-07, -1.117, 1.28), (-0.19, -0.9552, -0.9737), (-0.218, -1.096, 1.28), (-0.3727, -0.8998, -0.9737), (-0.4276, -1.032, 1.28), (-0.5411, -0.8098, -0.9737), (-0.6207, -0.929, 1.28), (-0.6887, -0.6887, -0.9737), (-0.7901, -0.7901, 1.28), (-0.8098, -0.5411, -0.9737), (-0.929, -0.6207, 1.28), (-0.8998, -0.3727, -0.9737), (-1.032, -0.4276, 1.28), (-0.9552, -0.19, -0.9737), (-1.096, -0.218, 1.28), (-0.9739, 9.656e-07, -0.9737), (-1.117, 1.07e-06, 1.28), (-0.9552, 0.19, -0.9737), (-1.096, 0.218, 1.28), (-0.8998, 0.3727, -0.9737), (-1.032, 0.4276, 1.28), (-0.8098, 0.5411, -0.9737), (-0.929, 0.6208, 1.28), (-0.6887, 0.6887, -0.9737), (-0.7901, 0.7901, 1.28), (-0.5411, 0.8098, -0.9737), (-0.6207, 0.929, 1.28), (-0.3727, 0.8998, -0.9737), (-0.4276, 1.032, 1.28), (-0.19, 0.9552, -0.9737), (-0.218, 1.096, 1.28), (-1.619e-08, 1.143, 1.116), (0.2231, 1.121, 1.116), (0.4376, 1.056, 1.116), (0.6352, 0.9507, 1.116), (0.8085, 0.8085, 1.116), (0.9507, 0.6352, 1.116), (1.056, 0.4376, 1.116), (1.121, 0.2231, 1.116), (1.143, 4.497e-08, 1.116), (1.121, -0.2231, 1.116), (1.056, -0.4376, 1.116), (0.9507, -0.6352, 1.116), (0.8085, -0.8085, 1.116), (0.6352, -0.9507, 1.116), (0.4376, -1.056, 1.116), (0.2231, -1.121, 1.116), (-3.888e-07, -1.143, 1.116), (-0.2231, -1.121, 1.116), (-0.4376, -1.056, 1.116), (-0.6352, -0.9507, 1.116), (-0.8085, -0.8085, 1.116), (-0.9507, -0.6352, 1.116), (-1.056, -0.4376, 1.116), (-1.121, -0.2231, 1.116), (-1.143, 1.063e-06, 1.116), (-1.121, 0.2231, 1.116), (-1.056, 0.4376, 1.116), (-0.9507, 0.6352, 1.116), (-0.8085, 0.8085, 1.116), (-0.6352, 0.9507, 1.116), (-0.4376, 1.056, 1.116), (-0.2231, 1.121, 1.116), (0.008757, -1.102, 1.405), (0.01047, -1.102, 1.405), (0.01212, -1.102, 1.406), (0.01363, -1.102, 1.406), (0.01496, -1.102, 1.407), (0.01605, -1.102, 1.409), (0.01687, -1.102, 1.41), (0.01736, -1.102, 1.412), (0.01753, -1.102, 1.414), (0.01736, -1.102, 1.415), (0.01687, -1.102, 1.417), (0.01606, -1.102, 1.419), (0.01496, -1.102, 1.42), (0.01363, -1.102, 1.421), (0.01212, -1.102, 1.422), (0.01047, -1.102, 1.422), (0.008758, -1.102, 1.423), (0.007045, -1.102, 1.422), (0.005399, -1.102, 1.422), (0.003882, -1.102, 1.421), (0.002552, -1.102, 1.42), (0.00146, -1.102, 1.419), (0.0001497, -1.102, 1.415), (-1.962e-05, -1.102, 1.414), (0.0001497, -1.102, 1.412), (0.0006492, -1.102, 1.41), (0.00146, -1.102, 1.409), (0.002552, -1.102, 1.407), (0.003881, -1.102, 1.406), (0.005398, -1.102, 1.406), (0.007045, -1.102, 1.405), (0.01364, -1.159, 1.407), (0.01687, -1.159, 1.411), (0.01737, -1.159, 1.412), (0.01754, -1.159, 1.414), (0.01737, -1.159, 1.416), (0.01687, -1.159, 1.417), (0.01606, -1.159, 1.419), (0.01497, -1.159, 1.42), (0.01364, -1.159, 1.421), (0.01212, -1.159, 1.422), (0.01047, -1.159, 1.423), (0.0054, -1.159, 1.422), (0.002552, -1.159, 1.42), (0.00146, -1.159, 1.419), (0.0006492, -1.159, 1.417), (0.002552, -1.159, 1.408), (0.005399, -1.131, 1.422), (0.005399, -1.131, 1.422), (0.007046, -1.131, 1.422), (0.007046, -1.131, 1.422), (0.01363, -1.131, 1.406), (0.01363, -1.131, 1.406), (0.01633, -1.131, 1.409), (0.01606, -1.131, 1.409), (0.01047, -1.131, 1.422), (0.01606, -1.131, 1.409), (0.005399, -1.131, 1.406), (0.005399, -1.131, 1.406), (0.01363, -1.131, 1.421), (0.01363, -1.131, 1.421), (0.01496, -1.131, 1.42), (0.002444, -1.131, 1.42), (0.01496, -1.131, 1.42), (0.01507, -1.131, 1.42), (0.01047, -1.131, 1.422), (0.01212, -1.131, 1.422), (0.01212, -1.131, 1.422), (0.0006492, -1.131, 1.41), (0.0006492, -1.131, 1.41), (0.00146, -1.131, 1.409), (0.00146, -1.131, 1.409), (0.002552, -1.131, 1.42), (0.002552, -1.131, 1.42), (0.003882, -1.131, 1.421), (0.003882, -1.131, 1.421), (0.0006492, -1.131, 1.417), (0.0006492, -1.131, 1.417), (0.00146, -1.131, 1.419), (0.00146, -1.131, 1.419), (0.01633, -1.131, 1.409), (0.01687, -1.131, 1.41), (0.01687, -1.131, 1.41), (0.01737, -1.131, 1.412), (0.01737, -1.131, 1.412), (0.008758, -1.131, 1.405), (0.008758, -1.131, 1.405), (0.0001497, -1.131, 1.416), (0.0001497, -1.131, 1.416), (0.01737, -1.131, 1.416), (0.01737, -1.131, 1.416), (0.01754, -1.131, 1.414), (0.01754, -1.131, 1.414), (0.01606, -1.131, 1.419), (0.01606, -1.131, 1.419), (0.01687, -1.131, 1.417), (0.01687, -1.131, 1.417), (0.008759, -1.131, 1.423), (0.008759, -1.131, 1.423), (0.01212, -1.131, 1.406), (0.01212, -1.131, 1.406), (0.002552, -1.131, 1.408), (0.002552, -1.131, 1.408), (0.002444, -1.131, 1.42), (0.01507, -1.131, 1.42), (-0.2151, -1.101, 1.048), (0.231, -1.099, 1.048), (-0.2152, -1.112, 1.191), (0.2311, -1.11, 1.191), (0.1157, 1.157, 1.059), (-0.09693, 1.157, 1.059), (0.113, 1.169, 1.191), (-0.09423, 1.169, 1.191), (0.2302, 1.112, 1.06), (-0.2114, 1.117, 1.06), (0.2302, 1.121, 1.192), (-0.2115, 1.126, 1.192), (0.1095, 1.167, 1.233), (-0.09068, 1.167, 1.233), (0.1132, 1.166, 1.258), (-0.09442, 1.166, 1.258), (0.1138, 1.165, 1.282), (-0.09509, 1.165, 1.282), (0.1166, 1.154, 1.311), (-0.09948, 1.154, 1.311), (0.1196, 1.141, 1.348), (-0.1026, 1.141, 1.348), (0.1196, 1.13, 1.388), (-0.1026, 1.13, 1.388), (0.1092, 1.129, 1.418), (-0.09216, 1.129, 1.418), (0.08968, 1.129, 1.438), (-0.07262, 1.129, 1.438), (0.06107, 1.129, 1.453), (-0.04401, 1.129, 1.453), (0.02055, 1.129, 1.47), (-0.003485, 1.129, 1.47), (0.000794, 1.129, 1.469), (-0.002701, 1.129, 1.468), (-0.005764, 1.129, 1.465), (0.004616, 1.129, 1.471), (0.008416, 1.129, 1.471), (-0.004122, 1.128, 1.467), (0.01489, -1.126, 1.464), (0.01742, -1.126, 1.463), (-0.005814, -1.127, 1.46), (0.02208, -1.126, 1.461), (-0.001635, -1.126, 1.462), (0.01984, -1.126, 1.463), (0.03743, -1.127, 1.444), (0.02834, -1.126, 1.477), (-0.01488, -1.127, 1.451), (0.001448, -1.126, 1.477), (-0.01696, -1.127, 1.422), (0.07042, -1.127, 1.46), (-0.01121, -1.127, 1.414), (-0.04064, -1.127, 1.46), (-0.01488, -1.127, 1.418), (0.1004, -1.127, 1.444), (-0.01761, -1.127, 1.423), (-0.07066, -1.127, 1.444), (0.02095, -1.127, 1.407), (0.122, -1.127, 1.422), (0.003902, -1.126, 1.464), (-0.09218, -1.127, 1.422), (0.003902, -1.127, 1.406), (0.1331, -1.128, 1.388), (0.03861, -1.127, 1.44), (0.01542, -1.127, 1.406), (-0.01929, -1.127, 1.429), (0.00966, -1.127, 1.405), (0.03917, -1.127, 1.435), (-0.006737, -1.127, 1.41), (-0.01811, -1.127, 1.444), (0.02513, -1.127, 1.46), (0.02606, -1.127, 1.459), (0.03861, -1.127, 1.429), (0.02606, -1.127, 1.41), (0.03693, -1.127, 1.446), (-0.01761, -1.127, 1.446), (-0.01121, -1.127, 1.456), (0.02268, -1.126, 1.461), (0.03053, -1.127, 1.456), (-0.006737, -1.127, 1.459), (-0.01929, -1.127, 1.44), (0.0342, -1.127, 1.451), (0.03053, -1.127, 1.414), (-0.01985, -1.127, 1.435), (-0.1033, -1.128, 1.388), (-0.01929, -1.127, 1.44), (0.1331, -1.139, 1.346), (0.03628, -1.127, 1.422), (-0.1033, -1.139, 1.346), (-0.001635, -1.127, 1.407), (0.1299, -1.152, 1.308), (0.03693, -1.127, 1.423), (-0.1001, -1.152, 1.308), (0.0342, -1.127, 1.418), (0.1259, -1.163, 1.28), (0.01481, -1.126, 1.464), (-0.09789, -1.163, 1.28), (0.01542, -1.126, 1.464), (0.125, -1.163, 1.257), (0.00966, -1.126, 1.464), (-0.09697, -1.163, 1.257), (0.01376, 1.129, 1.472), (0.007225, 1.129, 1.471), (0.008622, 1.129, 1.471), (-0.01683, 1.13, 1.414), (-0.02023, 1.129, 1.421), (0.02785, 1.13, 1.401), (-0.0191, 1.13, 1.419), (0.05218, 1.125, 1.441), (0.05056, 1.129, 1.435), (-0.01226, 1.13, 1.409), (-0.01683, 1.129, 1.455), (0.04948, 1.129, 1.443), (0.03421, 1.129, 1.465), (-0.01225, 1.129, 1.461), (-0.003299, 1.129, 1.467), (0.03978, 1.129, 1.461), (0.04776, 1.129, 1.449), (-0.02023, 1.129, 1.449), (-0.006681, 1.13, 1.404), (-0.02232, 1.129, 1.428), (-0.006676, 1.129, 1.465), (-0.005042, 1.129, 1.466), (0.0483, 1.129, 1.446), (0.03421, 1.13, 1.404), (-0.02303, 1.129, 1.435), (0.01376, 1.13, 1.398), (0.04985, 1.129, 1.428), (0.006585, 1.13, 1.399), (-0.02232, 1.129, 1.442), (0.02094, 1.13, 1.399), (0.02094, 1.129, 1.471), (-0.0003194, 1.13, 1.401), (0.04776, 1.129, 1.421), (0.04436, 1.13, 1.414), (0.03979, 1.13, 1.409), (0.04662, 1.13, 1.419), (0.00645, 1.127, 1.462), (-0.006265, 1.127, 1.456), (0.04436, 1.129, 1.455), (-0.02077, 1.129, 1.446), (0.02784, 1.129, 1.469), (0.03257, 1.129, 1.466), (0.03479, -1.113, 1.422), (0.02231, -1.114, 1.404), (-0.02335, -1.123, 1.428), (0.03172, -1.114, 1.414), (0.03536, -1.113, 1.428), (0.0318, -1.123, 1.414), (0.03041, -1.124, 1.412), (0.03312, -1.114, 1.417), (0.03041, -1.114, 1.412), (-0.02278, -1.123, 1.434), (-0.02278, -1.113, 1.422), (0.03479, -1.113, 1.434), (-0.02111, -1.123, 1.417), (0.01724, -1.114, 1.401), (-0.02111, -1.123, 1.439), (-0.0184, -1.123, 1.445), (-0.02111, -1.113, 1.417), (0.03041, -1.113, 1.445), (0.03479, -1.123, 1.434), (0.03312, -1.113, 1.439), (0.02676, -1.113, 1.449), (0.03536, -1.123, 1.428), (-0.0103, -1.123, 1.453), (-0.0184, -1.113, 1.445), (-0.0184, -1.113, 1.445), (0.01173, -1.123, 1.457), (0.02676, -1.114, 1.407), (0.03405, -1.113, 1.436), (0.034, -1.123, 1.437), (-0.02204, -1.113, 1.436), (-0.02199, -1.123, 1.437), (-0.01475, -1.113, 1.449), (-0.01142, -1.113, 1.452), (-0.01142, -1.113, 1.452), (0.02344, -1.113, 1.452), (0.02344, -1.113, 1.452), (0.02231, -1.113, 1.453), (0.02231, -1.113, 1.453), (0.02326, -1.123, 1.452), (0.02326, -1.123, 1.452), (-0.0103, -1.123, 1.453), (-0.005227, -1.113, 1.455), (-0.005227, -1.113, 1.455), (0.01724, -1.113, 1.455), (0.01724, -1.113, 1.455), (0.0002796, -1.113, 1.457), (0.0002796, -1.113, 1.457), (0.006006, -1.113, 1.458), (0.006006, -1.113, 1.458)], [(624, 622), (623, 625), (1437, 1435), (1436, 1438)], [(128, 1, 3, 129), (129, 3, 5, 130), (130, 5, 7, 131), (131, 7, 9, 132), (132, 9, 11, 133), (133, 11, 13, 134), (134, 13, 15, 135), (135, 15, 17, 136), (136, 17, 19, 137), (137, 19, 21, 138), (138, 21, 23, 139), (139, 23, 25, 140), (140, 25, 27, 141), (141, 27, 29, 142), (142, 29, 31, 143), (143, 31, 33, 144), (144, 33, 35, 145), (145, 35, 37, 146), (146, 37, 39, 147), (147, 39, 41, 148), (148, 41, 43, 149), (149, 43, 45, 150), (150, 45, 47, 151), (151, 47, 49, 152), (152, 49, 51, 153), (153, 51, 53, 154), (154, 53, 55, 155), (155, 55, 57, 156), (156, 57, 59, 157), (157, 59, 61, 158), (158, 61, 63, 159), (159, 63, 1, 128), (0, 2, 4, 6, 8, 10, 12, 14, 16, 18, 20, 22, 24, 26, 28, 30, 32, 34, 36, 38, 40, 42, 44, 46, 48, 50, 52, 54, 56, 58, 60, 62), (64, 66, 67, 65), (66, 68, 69, 67), (68, 70, 71, 69), (70, 72, 73, 71), (72, 74, 75, 73), (74, 76, 77, 75), (76, 78, 79, 77), (78, 80, 81, 79), (80, 82, 83, 81), (82, 84, 85, 83), (84, 86, 87, 85), (86, 88, 89, 87), (88, 90, 91, 89), (90, 92, 93, 91), (92, 94, 95, 93), (94, 96, 97, 95), (96, 98, 99, 97), (98, 100, 101, 99), (100, 102, 103, 101), (102, 104, 105, 103), (104, 106, 107, 105), (106, 108, 109, 107), (108, 110, 111, 109), (110, 112, 113, 111), (112, 114, 115, 113), (114, 116, 117, 115), (116, 118, 119, 117), (118, 120, 121, 119), (120, 122, 123, 121), (122, 124, 125, 123), (124, 126, 127, 125), (126, 64, 65, 127), (64, 126, 124, 122, 120, 118, 116, 114, 112, 110, 108, 106, 104, 102, 100, 98, 96, 94, 92, 90, 88, 86, 84, 82, 80, 78, 76, 74, 72, 70, 68, 66), (3, 1, 65, 67), (5, 3, 67, 69), (7, 5, 69, 71), (9, 7, 71, 73), (11, 9, 73, 75), (13, 11, 75, 77), (15, 13, 77, 79), (17, 15, 79, 81), (19, 17, 81, 83), (21, 19, 83, 85), (23, 21, 85, 87), (25, 23, 87, 89), (27, 25, 89, 91), (29, 27, 91, 93), (31, 29, 93, 95), (33, 31, 95, 97), (35, 33, 97, 99), (37, 35, 99, 101), (39, 37, 101, 103), (41, 39, 103, 105), (43, 41, 105, 107), (45, 43, 107, 109), (47, 45, 109, 111), (49, 47, 111, 113), (51, 49, 113, 115), (53, 51, 115, 117), (55, 53, 117, 119), (57, 55, 119, 121), (59, 57, 121, 123), (61, 59, 123, 125), (63, 61, 125, 127), (1, 63, 127, 65), (62, 159, 128, 0), (60, 158, 159, 62), (58, 157, 158, 60), (56, 156, 157, 58), (54, 155, 156, 56), (52, 154, 155, 54), (50, 153, 154, 52), (48, 152, 153, 50), (46, 151, 152, 48), (44, 150, 151, 46), (42, 149, 150, 44), (40, 148, 149, 42), (38, 147, 148, 40), (36, 146, 147, 38), (34, 145, 146, 36), (32, 144, 145, 34), (30, 143, 144, 32), (28, 142, 143, 30), (26, 141, 142, 28), (24, 140, 141, 26), (22, 139, 140, 24), (20, 138, 139, 22), (18, 137, 138, 20), (16, 136, 137, 18), (14, 135, 136, 16), (12, 134, 135, 14), (10, 133, 134, 12), (8, 132, 133, 10), (6, 131, 132, 8), (4, 130, 131, 6), (2, 129, 130, 4), (0, 128, 129, 2), (277, 278, 280, 279), (280, 278, 282, 284), (277, 279, 283, 281), (279, 280, 286, 285), (285, 286, 288, 287), (287, 288, 290, 289), (289, 290, 292, 291), (291, 292, 294, 293), (293, 294, 296, 295), (295, 296, 298, 321, 318, 324, 333, 346, 342, 340, 344, 320, 338, 349, 348, 350, 297), (297, 350, 347, 341, 323, 322, 326, 337, 299), (299, 337, 331, 353, 330, 327, 356, 301), (301, 356, 355, 345, 315, 317, 309, 316, 308, 305, 306, 329, 336, 302, 304, 303), (354, 343, 339, 334, 319, 321, 298, 300), (351, 352, 307, 310), (336, 335, 328, 325, 332, 354, 300, 302), (485, 486, 360, 358), (486, 487, 362, 360), (487, 488, 364, 362), (488, 489, 366, 364), (489, 490, 368, 366), (490, 491, 370, 368), (491, 492, 372, 370), (492, 493, 374, 372), (493, 494, 376, 374), (494, 495, 378, 376), (495, 496, 380, 378), (496, 497, 382, 380), (497, 498, 384, 382), (498, 499, 386, 384), (499, 500, 388, 386), (500, 501, 390, 388), (501, 502, 392, 390), (502, 503, 394, 392), (503, 504, 396, 394), (504, 505, 398, 396), (505, 506, 400, 398), (506, 507, 402, 400), (507, 508, 404, 402), (508, 509, 406, 404), (509, 510, 408, 406), (510, 511, 410, 408), (511, 512, 412, 410), (512, 513, 414, 412), (513, 514, 416, 414), (514, 515, 418, 416), (515, 516, 420, 418), (516, 485, 358, 420), (357, 419, 417, 415, 413, 411, 409, 407, 405, 403, 401, 399, 397, 395, 393, 391, 389, 387, 385, 383, 381, 379, 377, 375, 373, 371, 369, 367, 365, 363, 361, 359), (421, 422, 424, 423), (423, 424, 426, 425), (425, 426, 428, 427), (427, 428, 430, 429), (429, 430, 432, 431), (431, 432, 434, 433), (433, 434, 436, 435), (435, 436, 438, 437), (437, 438, 440, 439), (439, 440, 442, 441), (441, 442, 444, 443), (443, 444, 446, 445), (445, 446, 448, 447), (447, 448, 450, 449), (449, 450, 452, 451), (451, 452, 454, 453), (453, 454, 456, 455), (455, 456, 458, 457), (457, 458, 460, 459), (459, 460, 462, 461), (461, 462, 464, 463), (463, 464, 466, 465), (465, 466, 468, 467), (467, 468, 470, 469), (469, 470, 472, 471), (471, 472, 474, 473), (473, 474, 476, 475), (475, 476, 478, 477), (477, 478, 480, 479), (479, 480, 482, 481), (481, 482, 484, 483), (483, 484, 422, 421), (421, 423, 425, 427, 429, 431, 433, 435, 437, 439, 441, 443, 445, 447, 449, 451, 453, 455, 457, 459, 461, 463, 465, 467, 469, 471, 473, 475, 477, 479, 481, 483), (360, 424, 422, 358), (362, 426, 424, 360), (364, 428, 426, 362), (366, 430, 428, 364), (368, 432, 430, 366), (370, 434, 432, 368), (372, 436, 434, 370), (374, 438, 436, 372), (376, 440, 438, 374), (378, 442, 440, 376), (380, 444, 442, 378), (382, 446, 444, 380), (384, 448, 446, 382), (386, 450, 448, 384), (388, 452, 450, 386), (390, 454, 452, 388), (392, 456, 454, 390), (394, 458, 456, 392), (396, 460, 458, 394), (398, 462, 460, 396), (400, 464, 462, 398), (402, 466, 464, 400), (404, 468, 466, 402), (406, 470, 468, 404), (408, 472, 470, 406), (410, 474, 472, 408), (412, 476, 474, 410), (414, 478, 476, 412), (416, 480, 478, 414), (418, 482, 480, 416), (420, 484, 482, 418), (358, 422, 484, 420), (419, 357, 485, 516), (417, 419, 516, 515), (415, 417, 515, 514), (413, 415, 514, 513), (411, 413, 513, 512), (409, 411, 512, 511), (407, 409, 511, 510), (405, 407, 510, 509), (403, 405, 509, 508), (401, 403, 508, 507), (399, 401, 507, 506), (397, 399, 506, 505), (395, 397, 505, 504), (393, 395, 504, 503), (391, 393, 503, 502), (389, 391, 502, 501), (387, 389, 501, 500), (385, 387, 500, 499), (383, 385, 499, 498), (381, 383, 498, 497), (379, 381, 497, 496), (377, 379, 496, 495), (375, 377, 495, 494), (373, 375, 494, 493), (371, 373, 493, 492), (369, 371, 492, 491), (367, 369, 491, 490), (365, 367, 490, 489), (363, 365, 489, 488), (361, 363, 488, 487), (359, 361, 487, 486), (357, 359, 486, 485), (626, 628, 629, 627), (629, 633, 631, 627), (626, 630, 632, 628), (628, 634, 635, 629), (634, 636, 637, 635), (636, 638, 639, 637), (638, 640, 641, 639), (640, 642, 643, 641), (642, 644, 645, 643), (644, 646, 757, 755, 756, 745, 727, 751, 747, 749, 753, 740, 731, 725, 728, 647, 645), (646, 648, 744, 733, 729, 730, 748, 754, 757), (648, 650, 763, 734, 737, 760, 738, 744), (650, 652, 653, 651, 743, 736, 655, 654, 657, 723, 658, 724, 722, 752, 762, 763), (255, 252, 256, 259), (254, 253, 250, 258), (253, 255, 251, 257), (257, 251, 719, 721), (721, 719, 715, 717), (717, 715, 711, 713), (713, 711, 707, 709), (709, 707, 683, 705), (705, 683, 679, 708, 714, 703, 694, 678, 685, 687, 682, 710, 689, 672, 674, 670, 681), (681, 670, 676, 686, 704, 706, 701, 690, 677), (677, 690, 696, 668, 697, 700, 662, 673), (673, 662, 664, 680, 720, 716, 660, 718, 661, 665, 663, 698, 691, 671, 667, 669), (666, 684, 688, 693, 712, 708, 679, 675), (691, 692, 699, 702, 695, 666, 675, 671), (254, 252, 255, 253), (761, 649, 647, 728, 726, 741, 746, 750), (758, 659, 656, 759), (743, 651, 649, 761, 739, 732, 735, 742), (278, 277, 626, 627), (281, 283, 632, 630), (284, 282, 631, 633), (280, 284, 633, 629), (282, 278, 627, 631), (277, 281, 630, 626), (283, 279, 628, 632), (279, 285, 634, 628), (286, 280, 629, 635), (285, 287, 636, 634), (288, 286, 635, 637), (287, 289, 638, 636), (290, 288, 637, 639), (289, 291, 640, 638), (292, 290, 639, 641), (291, 293, 642, 640), (294, 292, 641, 643), (293, 295, 644, 642), (296, 294, 643, 645), (295, 297, 646, 644), (298, 296, 645, 647), (297, 299, 648, 646), (300, 298, 647, 649), (299, 301, 650, 648), (302, 300, 649, 651), (303, 304, 653, 652), (301, 303, 652, 650), (304, 302, 651, 653), (305, 308, 657, 654), (306, 305, 654, 655), (308, 316, 723, 657), (309, 317, 724, 658), (310, 307, 656, 659), (351, 310, 659, 758), (307, 352, 759, 656), (317, 315, 722, 724), (318, 321, 728, 725), (324, 318, 725, 731), (344, 340, 747, 751), (327, 330, 737, 734), (331, 337, 744, 738), (338, 320, 727, 745), (337, 326, 733, 744), (323, 341, 748, 730), (322, 323, 730, 729), (326, 322, 729, 733), (315, 345, 752, 722), (320, 344, 751, 727), (350, 348, 755, 757), (340, 342, 749, 747), (342, 346, 753, 749), (336, 329, 736, 743), (334, 339, 746, 741), (319, 334, 741, 726), (346, 333, 740, 753), (330, 353, 760, 737), (349, 338, 745, 756), (333, 324, 731, 740), (353, 331, 738, 760), (321, 319, 726, 728), (356, 327, 734, 763), (329, 306, 655, 736), (316, 309, 658, 723), (341, 347, 754, 748), (328, 335, 742, 735), (325, 328, 735, 732), (332, 325, 732, 739), (345, 355, 762, 752), (354, 332, 739, 761), (347, 350, 757, 754), (348, 349, 756, 755), (335, 336, 743, 742), (352, 351, 758, 759), (339, 343, 750, 746), (343, 354, 761, 750), (355, 356, 763, 762), (941, 942, 816, 814), (942, 943, 818, 816), (943, 944, 820, 818), (944, 945, 822, 820), (945, 946, 824, 822), (946, 947, 826, 824), (947, 948, 828, 826), (948, 949, 830, 828), (949, 950, 832, 830), (950, 951, 834, 832), (951, 952, 836, 834), (952, 953, 838, 836), (953, 954, 840, 838), (954, 955, 842, 840), (955, 956, 844, 842), (956, 957, 846, 844), (957, 958, 848, 846), (958, 959, 850, 848), (959, 960, 852, 850), (960, 961, 854, 852), (961, 962, 856, 854), (962, 963, 858, 856), (963, 964, 860, 858), (964, 965, 862, 860), (965, 966, 864, 862), (966, 967, 866, 864), (967, 968, 868, 866), (968, 969, 870, 868), (969, 970, 872, 870), (970, 971, 874, 872), (971, 972, 876, 874), (972, 941, 814, 876), (813, 875, 873, 871, 869, 867, 865, 863, 861, 859, 857, 855, 853, 851, 849, 847, 845, 843, 841, 839, 837, 835, 833, 831, 829, 827, 825, 823, 821, 819, 817, 815), (877, 878, 880, 879), (879, 880, 882, 881), (881, 882, 884, 883), (883, 884, 886, 885), (885, 886, 888, 887), (887, 888, 890, 889), (889, 890, 892, 891), (891, 892, 894, 893), (893, 894, 896, 895), (895, 896, 898, 897), (897, 898, 900, 899), (899, 900, 902, 901), (901, 902, 904, 903), (903, 904, 906, 905), (905, 906, 908, 907), (907, 908, 910, 909), (909, 910, 912, 911), (911, 912, 914, 913), (913, 914, 916, 915), (915, 916, 918, 917), (917, 918, 920, 919), (919, 920, 922, 921), (921, 922, 924, 923), (923, 924, 926, 925), (925, 926, 928, 927), (927, 928, 930, 929), (929, 930, 932, 931), (931, 932, 934, 933), (933, 934, 936, 935), (935, 936, 938, 937), (937, 938, 940, 939), (939, 940, 878, 877), (877, 879, 881, 883, 885, 887, 889, 891, 893, 895, 897, 899, 901, 903, 905, 907, 909, 911, 913, 915, 917, 919, 921, 923, 925, 927, 929, 931, 933, 935, 937, 939), (816, 880, 878, 814), (818, 882, 880, 816), (820, 884, 882, 818), (822, 886, 884, 820), (824, 888, 886, 822), (826, 890, 888, 824), (828, 892, 890, 826), (830, 894, 892, 828), (832, 896, 894, 830), (834, 898, 896, 832), (836, 900, 898, 834), (838, 902, 900, 836), (840, 904, 902, 838), (842, 906, 904, 840), (844, 908, 906, 842), (846, 910, 908, 844), (848, 912, 910, 846), (850, 914, 912, 848), (852, 916, 914, 850), (854, 918, 916, 852), (856, 920, 918, 854), (858, 922, 920, 856), (860, 924, 922, 858), (862, 926, 924, 860), (864, 928, 926, 862), (866, 930, 928, 864), (868, 932, 930, 866), (870, 934, 932, 868), (872, 936, 934, 870), (874, 938, 936, 872), (876, 940, 938, 874), (814, 878, 940, 876), (875, 813, 941, 972), (873, 875, 972, 971), (871, 873, 971, 970), (869, 871, 970, 969), (867, 869, 969, 968), (865, 867, 968, 967), (863, 865, 967, 966), (861, 863, 966, 965), (859, 861, 965, 964), (857, 859, 964, 963), (855, 857, 963, 962), (853, 855, 962, 961), (851, 853, 961, 960), (849, 851, 960, 959), (847, 849, 959, 958), (845, 847, 958, 957), (843, 845, 957, 956), (841, 843, 956, 955), (839, 841, 955, 954), (837, 839, 954, 953), (835, 837, 953, 952), (833, 835, 952, 951), (831, 833, 951, 950), (829, 831, 950, 949), (827, 829, 949, 948), (825, 827, 948, 947), (823, 825, 947, 946), (821, 823, 946, 945), (819, 821, 945, 944), (817, 819, 944, 943), (815, 817, 943, 942), (813, 815, 942, 941), (1090, 1092, 1093, 1091), (1093, 1097, 1095, 1091), (1090, 1094, 1096, 1092), (1092, 1098, 1099, 1093), (1098, 1100, 1101, 1099), (1100, 1102, 1103, 1101), (1102, 1104, 1105, 1103), (1104, 1106, 1107, 1105), (1106, 1108, 1109, 1107), (1108, 1110, 1163, 1161, 1162, 1151, 1133, 1157, 1153, 1155, 1159, 1146, 1137, 1131, 1134, 1111, 1109), (1110, 1112, 1150, 1139, 1135, 1136, 1154, 1160, 1163), (1112, 1114, 1169, 1140, 1143, 1166, 1144, 1150), (1114, 1116, 1117, 1115, 1149, 1142, 1119, 1118, 1121, 1129, 1122, 1130, 1128, 1158, 1168, 1169), (1167, 1113, 1111, 1134, 1132, 1147, 1152, 1156), (1164, 1123, 1120, 1165), (1149, 1115, 1113, 1167, 1145, 1138, 1141, 1148), (1298, 1171, 1173, 1299), (1299, 1173, 1175, 1300), (1300, 1175, 1177, 1301), (1301, 1177, 1179, 1302), (1302, 1179, 1181, 1303), (1303, 1181, 1183, 1304), (1304, 1183, 1185, 1305), (1305, 1185, 1187, 1306), (1306, 1187, 1189, 1307), (1307, 1189, 1191, 1308), (1308, 1191, 1193, 1309), (1309, 1193, 1195, 1310), (1310, 1195, 1197, 1311), (1311, 1197, 1199, 1312), (1312, 1199, 1201, 1313), (1313, 1201, 1203, 1314), (1314, 1203, 1205, 1315), (1315, 1205, 1207, 1316), (1316, 1207, 1209, 1317), (1317, 1209, 1211, 1318), (1318, 1211, 1213, 1319), (1319, 1213, 1215, 1320), (1320, 1215, 1217, 1321), (1321, 1217, 1219, 1322), (1322, 1219, 1221, 1323), (1323, 1221, 1223, 1324), (1324, 1223, 1225, 1325), (1325, 1225, 1227, 1326), (1326, 1227, 1229, 1327), (1327, 1229, 1231, 1328), (1328, 1231, 1233, 1329), (1329, 1233, 1171, 1298), (1170, 1172, 1174, 1176, 1178, 1180, 1182, 1184, 1186, 1188, 1190, 1192, 1194, 1196, 1198, 1200, 1202, 1204, 1206, 1208, 1210, 1212, 1214, 1216, 1218, 1220, 1222, 1224, 1226, 1228, 1230, 1232), (1234, 1236, 1237, 1235), (1236, 1238, 1239, 1237), (1238, 1240, 1241, 1239), (1240, 1242, 1243, 1241), (1242, 1244, 1245, 1243), (1244, 1246, 1247, 1245), (1246, 1248, 1249, 1247), (1248, 1250, 1251, 1249), (1250, 1252, 1253, 1251), (1252, 1254, 1255, 1253), (1254, 1256, 1257, 1255), (1256, 1258, 1259, 1257), (1258, 1260, 1261, 1259), (1260, 1262, 1263, 1261), (1262, 1264, 1265, 1263), (1264, 1266, 1267, 1265), (1266, 1268, 1269, 1267), (1268, 1270, 1271, 1269), (1270, 1272, 1273, 1271), (1272, 1274, 1275, 1273), (1274, 1276, 1277, 1275), (1276, 1278, 1279, 1277), (1278, 1280, 1281, 1279), (1280, 1282, 1283, 1281), (1282, 1284, 1285, 1283), (1284, 1286, 1287, 1285), (1286, 1288, 1289, 1287), (1288, 1290, 1291, 1289), (1290, 1292, 1293, 1291), (1292, 1294, 1295, 1293), (1294, 1296, 1297, 1295), (1296, 1234, 1235, 1297), (1234, 1296, 1294, 1292, 1290, 1288, 1286, 1284, 1282, 1280, 1278, 1276, 1274, 1272, 1270, 1268, 1266, 1264, 1262, 1260, 1258, 1256, 1254, 1252, 1250, 1248, 1246, 1244, 1242, 1240, 1238, 1236), (1173, 1171, 1235, 1237), (1175, 1173, 1237, 1239), (1177, 1175, 1239, 1241), (1179, 1177, 1241, 1243), (1181, 1179, 1243, 1245), (1183, 1181, 1245, 1247), (1185, 1183, 1247, 1249), (1187, 1185, 1249, 1251), (1189, 1187, 1251, 1253), (1191, 1189, 1253, 1255), (1193, 1191, 1255, 1257), (1195, 1193, 1257, 1259), (1197, 1195, 1259, 1261), (1199, 1197, 1261, 1263), (1201, 1199, 1263, 1265), (1203, 1201, 1265, 1267), (1205, 1203, 1267, 1269), (1207, 1205, 1269, 1271), (1209, 1207, 1271, 1273), (1211, 1209, 1273, 1275), (1213, 1211, 1275, 1277), (1215, 1213, 1277, 1279), (1217, 1215, 1279, 1281), (1219, 1217, 1281, 1283), (1221, 1219, 1283, 1285), (1223, 1221, 1285, 1287), (1225, 1223, 1287, 1289), (1227, 1225, 1289, 1291), (1229, 1227, 1291, 1293), (1231, 1229, 1293, 1295), (1233, 1231, 1295, 1297), (1171, 1233, 1297, 1235), (1232, 1329, 1298, 1170), (1230, 1328, 1329, 1232), (1228, 1327, 1328, 1230), (1226, 1326, 1327, 1228), (1224, 1325, 1326, 1226), (1222, 1324, 1325, 1224), (1220, 1323, 1324, 1222), (1218, 1322, 1323, 1220), (1216, 1321, 1322, 1218), (1214, 1320, 1321, 1216), (1212, 1319, 1320, 1214), (1210, 1318, 1319, 1212), (1208, 1317, 1318, 1210), (1206, 1316, 1317, 1208), (1204, 1315, 1316, 1206), (1202, 1314, 1315, 1204), (1200, 1313, 1314, 1202), (1198, 1312, 1313, 1200), (1196, 1311, 1312, 1198), (1194, 1310, 1311, 1196), (1192, 1309, 1310, 1194), (1190, 1308, 1309, 1192), (1188, 1307, 1308, 1190), (1186, 1306, 1307, 1188), (1184, 1305, 1306, 1186), (1182, 1304, 1305, 1184), (1180, 1303, 1304, 1182), (1178, 1302, 1303, 1180), (1176, 1301, 1302, 1178), (1174, 1300, 1301, 1176), (1172, 1299, 1300, 1174), (1170, 1298, 1299, 1172), (1439, 1440, 1442, 1441), (1442, 1440, 1444, 1446), (1439, 1441, 1445, 1443), (1441, 1442, 1448, 1447), (1447, 1448, 1450, 1449), (1449, 1450, 1452, 1451), (1451, 1452, 1454, 1453), (1453, 1454, 1456, 1455), (1455, 1456, 1458, 1457), (1457, 1458, 1460, 1541, 1538, 1544, 1553, 1566, 1562, 1560, 1564, 1540, 1558, 1569, 1568, 1570, 1459), (1459, 1570, 1567, 1561, 1543, 1542, 1546, 1557, 1461), (1461, 1557, 1551, 1573, 1550, 1547, 1576, 1463), (1463, 1576, 1575, 1565, 1535, 1537, 1471, 1536, 1470, 1467, 1468, 1549, 1556, 1464, 1466, 1465), (1068, 1072, 1069, 1065), (1067, 1071, 1063, 1066), (1066, 1070, 1064, 1068), (1070, 1534, 1532, 1064), (1534, 1530, 1528, 1532), (1530, 1526, 1524, 1528), (1526, 1522, 1520, 1524), (1522, 1518, 1496, 1520), (1518, 1494, 1483, 1487, 1485, 1502, 1523, 1495, 1500, 1498, 1491, 1507, 1516, 1527, 1521, 1492, 1496), (1494, 1490, 1503, 1514, 1519, 1517, 1499, 1489, 1483), (1490, 1486, 1475, 1513, 1510, 1481, 1509, 1503), (1486, 1482, 1480, 1484, 1504, 1511, 1476, 1478, 1474, 1531, 1473, 1529, 1533, 1493, 1477, 1475), (1479, 1488, 1492, 1521, 1525, 1506, 1501, 1497), (1504, 1484, 1488, 1479, 1508, 1515, 1512, 1505), (1067, 1066, 1068, 1065), (1574, 1563, 1559, 1554, 1539, 1541, 1460, 1462), (1571, 1572, 1469, 1472), (1556, 1555, 1548, 1545, 1552, 1574, 1462, 1464), (1091, 1440, 1439, 1090), (1094, 1443, 1445, 1096), (1097, 1446, 1444, 1095), (1093, 1442, 1446, 1097), (1095, 1444, 1440, 1091), (1090, 1439, 1443, 1094), (1096, 1445, 1441, 1092), (1092, 1441, 1447, 1098), (1099, 1448, 1442, 1093), (1098, 1447, 1449, 1100), (1101, 1450, 1448, 1099), (1100, 1449, 1451, 1102), (1103, 1452, 1450, 1101), (1102, 1451, 1453, 1104), (1105, 1454, 1452, 1103), (1104, 1453, 1455, 1106), (1107, 1456, 1454, 1105), (1106, 1455, 1457, 1108), (1109, 1458, 1456, 1107), (1108, 1457, 1459, 1110), (1111, 1460, 1458, 1109), (1110, 1459, 1461, 1112), (1113, 1462, 1460, 1111), (1112, 1461, 1463, 1114), (1115, 1464, 1462, 1113), (1116, 1465, 1466, 1117), (1114, 1463, 1465, 1116), (1117, 1466, 1464, 1115), (1118, 1467, 1470, 1121), (1119, 1468, 1467, 1118), (1121, 1470, 1536, 1129), (1122, 1471, 1537, 1130), (1123, 1472, 1469, 1120), (1164, 1571, 1472, 1123), (1120, 1469, 1572, 1165), (1130, 1537, 1535, 1128), (1131, 1538, 1541, 1134), (1137, 1544, 1538, 1131), (1157, 1564, 1560, 1153), (1140, 1547, 1550, 1143), (1144, 1551, 1557, 1150), (1151, 1558, 1540, 1133), (1150, 1557, 1546, 1139), (1136, 1543, 1561, 1154), (1135, 1542, 1543, 1136), (1139, 1546, 1542, 1135), (1128, 1535, 1565, 1158), (1133, 1540, 1564, 1157), (1163, 1570, 1568, 1161), (1153, 1560, 1562, 1155), (1155, 1562, 1566, 1159), (1149, 1556, 1549, 1142), (1147, 1554, 1559, 1152), (1132, 1539, 1554, 1147), (1159, 1566, 1553, 1146), (1143, 1550, 1573, 1166), (1162, 1569, 1558, 1151), (1146, 1553, 1544, 1137), (1166, 1573, 1551, 1144), (1134, 1541, 1539, 1132), (1169, 1576, 1547, 1140), (1142, 1549, 1468, 1119), (1129, 1536, 1471, 1122), (1154, 1561, 1567, 1160), (1141, 1548, 1555, 1148), (1138, 1545, 1548, 1141), (1145, 1552, 1545, 1138), (1158, 1565, 1575, 1168), (1167, 1574, 1552, 1145), (1160, 1567, 1570, 1163), (1161, 1568, 1569, 1162), (1148, 1555, 1556, 1149), (1165, 1572, 1571, 1164), (1152, 1559, 1563, 1156), (1156, 1563, 1574, 1167), (1168, 1575, 1576, 1169), (682, 687, 1500, 1495), (700, 697, 1510, 1513), (695, 702, 1515, 1508), (702, 699, 1512, 1515), (689, 710, 1523, 1502), (257, 721, 1534, 1070), (696, 690, 1503, 1509), (666, 695, 1508, 1479), (690, 701, 1514, 1503), (680, 664, 1477, 1493), (706, 704, 1517, 1519), (719, 251, 1064, 1532), (704, 686, 1499, 1517), (674, 672, 1485, 1487), (701, 706, 1519, 1514), (676, 670, 1483, 1489), (710, 682, 1495, 1523), (720, 680, 1493, 1533), (688, 684, 1497, 1501), (670, 674, 1487, 1483), (692, 691, 1504, 1505), (685, 678, 1491, 1498), (721, 717, 1530, 1534), (687, 685, 1498, 1500), (664, 662, 1475, 1477), (691, 698, 1511, 1504), (684, 666, 1479, 1497), (712, 693, 1506, 1525), (715, 719, 1532, 1528), (693, 688, 1501, 1506), (678, 694, 1507, 1491), (672, 689, 1502, 1485), (697, 668, 1481, 1510), (694, 703, 1516, 1507), (708, 712, 1525, 1521), (717, 713, 1526, 1530), (668, 696, 1509, 1481), (711, 715, 1528, 1524), (662, 700, 1513, 1475), (718, 660, 1473, 1531), (698, 663, 1476, 1511), (251, 255, 1068, 1064), (699, 692, 1505, 1512), (686, 676, 1489, 1499), (707, 711, 1524, 1520), (703, 714, 1527, 1516), (714, 708, 1521, 1527), (716, 720, 1533, 1529), (660, 716, 1529, 1473), (661, 718, 1531, 1474), (663, 665, 1478, 1476), (665, 661, 1474, 1478), (253, 257, 1070, 1066), (667, 671, 1484, 1480), (673, 669, 1482, 1486), (669, 667, 1480, 1482), (671, 675, 1488, 1484), (250, 253, 1066, 1063), (677, 673, 1486, 1490), (254, 258, 1071, 1067), (675, 679, 1492, 1488), (681, 677, 1490, 1494), (256, 252, 1065, 1069), (679, 683, 1496, 1492), (255, 259, 1072, 1068), (705, 681, 1494, 1518), (259, 256, 1069, 1072), (683, 707, 1520, 1496), (709, 705, 1518, 1522), (258, 250, 1063, 1071), (713, 709, 1522, 1526), (252, 254, 1067, 1065)])
me_cylinder_002.use_remesh_preserve_volume = False
me_cylinder_002.use_remesh_preserve_attributes = False
me_cylinder_002.use_mirror_vertex_groups = False
me_cylinder_002.update()

# ---- curves / text
cu_beziercurve = bpy.data.curves.new('BezierCurve', 'CURVE')
cu_beziercurve.dimensions = '3D'
_sp = cu_beziercurve.splines.new('BEZIER'); _sp.bezier_points.add(2)
_sp.bezier_points.foreach_set('co', [-1.191, 0.249, -0.002409, -0.04485, 1.262, -1.522, -1.184, 2.178, 0.007262])
_sp.bezier_points.foreach_set('handle_left', [-1.172, 0.9187, 0.005745, 0.03543, 0.2911, -1.476, -1.189, 2.925, -0.006518])
_sp.bezier_points.foreach_set('handle_right', [-1.212, -0.4794, -0.01128, -0.1272, 2.258, -1.57, -1.179, 1.532, 0.01919])
for _p, _l, _r in zip(_sp.bezier_points, ['ALIGNED', 'ALIGNED', 'ALIGNED'], ['ALIGNED', 'ALIGNED', 'ALIGNED']): _p.handle_left_type = _l; _p.handle_right_type = _r
_sp.order_u = 0
_sp.order_v = 0
cu_beziercurve.use_path = True
cu_beziercurve.use_path_clamp = True
cu_beziercurve.bevel_resolution = 0
cu_beziercurve.bevel_depth = 0.036
cu_beziercurve.fill_mode = 'FULL'

# ---- objects
ob_beziercurve = bpy.data.objects.new('BezierCurve', cu_beziercurve)
ob_cylinder_001 = bpy.data.objects.new('Cylinder.001', me_cylinder)
ob_cylinder = bpy.data.objects.new('Cylinder', me_cylinder_002)
ob_lamp = bpy.data.objects.new('Lamp', light_lamp)
ob_camera = bpy.data.objects.new('Camera', cam_camera)

# ---- transforms, parenting, visibility, modifiers, constraints
ob_beziercurve.location = (1.163, -1.226, 1.476)
ob_beziercurve.lineart.crease_threshold = 0.0
_m = ob_beziercurve.modifiers.new('Subsurf', 'SUBSURF')
_m.uv_smooth = 'PRESERVE_CORNERS'
_m.quality = 1
_m.render_levels = 1
_m.show_only_control_edges = False
ob_cylinder_001.location = (0.01542, 5.306, 1.432)
ob_cylinder_001.rotation_euler = (1.571, 0.0, 0.0)
ob_cylinder_001.scale = (0.02379, 0.02379, 0.02379)
ob_cylinder_001.lineart.crease_threshold = 0.0
ob_cylinder.location = (0.0, 0.0, 0.0)
ob_cylinder.lineart.crease_threshold = 0.0
ob_lamp.location = (4.076, 1.005, 5.904)
ob_lamp.rotation_euler = (0.6503, 0.05522, 1.866)
ob_lamp.lock_rotations_4d = False
ob_lamp.empty_display_type = 'ARROWS'
ob_lamp.color = (0.0, 0.0, 0.0, 0.0)
ob_lamp.lineart.crease_threshold = 0.0
ob_camera.location = (7.481, -6.508, 5.344)
ob_camera.rotation_euler = (1.109, 0.0, 0.8149)
ob_camera.lock_rotations_4d = False
ob_camera.empty_display_type = 'ARROWS'
ob_camera.color = (0.0, 0.0, 0.0, 0.0)
ob_camera.display_type = 'WIRE'
ob_camera.lineart.crease_threshold = 0.0

# ---- collection membership
col_collection_1.objects.link(ob_beziercurve)
col_collection_1.objects.link(ob_cylinder_001)
col_collection_1.objects.link(ob_cylinder)
col_collection_1.objects.link(ob_lamp)
col_collection_1.objects.link(ob_camera)

# ---- scene / render settings (as saved in the file)
scene.camera = ob_camera
scene.frame_start = 1; scene.frame_end = 250; scene.frame_set(1)
scene.render.engine = 'BLENDER_EEVEE_NEXT'
scene.render.resolution_percentage = 50
scene.render.dither_intensity = 0.0
scene.cycles.use_denoising = False
scene.cycles.samples = 128
scene.cycles.sampling_pattern = 'TABULATED_SOBOL'
scene.cycles.light_sampling_threshold = 0.0
scene.cycles.use_adaptive_sampling = False
scene.cycles.use_light_tree = False
scene.cycles.blur_glossy = 0.0
scene.cycles.sample_clamp_indirect = 0.0
scene.view_settings.view_transform = 'Standard'
bpy.context.view_layer.update()
